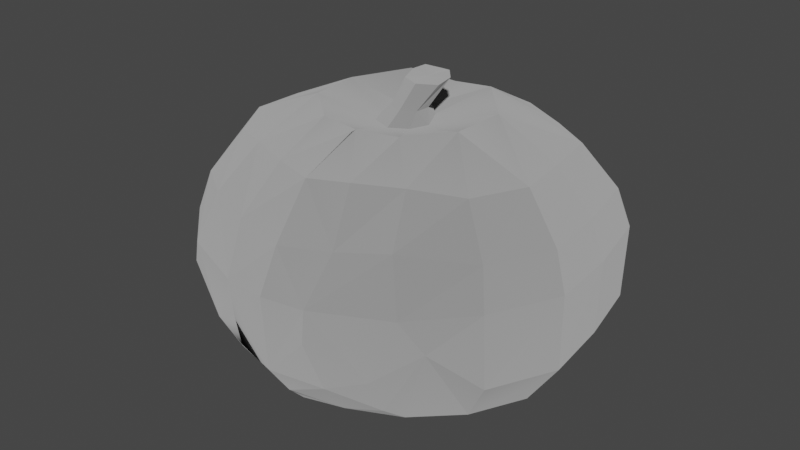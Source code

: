 # Source: InvertedPumpkin.blend  (saved by Blender 3.2.14; exported with 4.5.12 LTS)
import bpy
from mathutils import Matrix  # noqa: F401  (used for matrix-valued properties, if any)

bpy.ops.wm.read_factory_settings(use_empty=True)
scene = bpy.context.scene
scene.name = 'Scene'

# ---- collections
col_collection = bpy.data.collections.new('Collection'); scene.collection.children.link(col_collection)

# ---- materials (node trees are filled in below, after node groups)
mat_material_0 = bpy.data.materials.new('Material_0')
mat_material_0.use_transparent_shadow = False

# ---- material node trees
mat_material_0.use_nodes = True; mat_material_0.node_tree.nodes.clear()
_N = mat_material_0.node_tree.nodes; _L = mat_material_0.node_tree.links
n0 = _N.new('ShaderNodeBsdfAnisotropic'); n0.name = 'Glossy BSDF'; n0.location = (10, 220)
n0.distribution = 'GGX'
n0.inputs[0].default_value = (0.0, 0.0, 0.0, 1.0)
n0.inputs[1].default_value = 1.0
n1 = _N.new('ShaderNodeBsdfDiffuse'); n1.name = 'Diffuse BSDF'; n1.location = (10, 0)
n1.inputs[0].default_value = (0.3112, 0.3112, 0.3112, 1.0)
n1.inputs[1].default_value = 1.0
n2 = _N.new('ShaderNodeAddShader'); n2.name = 'Add Shader'; n2.location = (230, 100)
n3 = _N.new('ShaderNodeOutputMaterial'); n3.name = 'Material Output'; n3.location = (440, 260)
_L.new(n0.outputs[0], n2.inputs[0])
_L.new(n1.outputs[0], n2.inputs[1])
_L.new(n2.outputs[0], n3.inputs[0])
n3.is_active_output = True

# ---- world
world_world = bpy.data.worlds.new('World'); scene.world = world_world
world_world.use_nodes = True; world_world.node_tree.nodes.clear()
_N = world_world.node_tree.nodes; _L = world_world.node_tree.links
n0 = _N.new('ShaderNodeOutputWorld'); n0.name = 'World Output'; n0.location = (300, 300)
n1 = _N.new('ShaderNodeBackground'); n1.name = 'Background'; n1.location = (10, 300)
n1.inputs[0].default_value = (0.05088, 0.05088, 0.05088, 1.0)
_L.new(n1.outputs[0], n0.inputs[0])
n0.is_active_output = True
world_world.color = (0.05088, 0.05088, 0.05088)
world_world.use_sun_shadow = False
world_world.sun_shadow_jitter_overblur = 0.0

# ---- meshes
me_mesh_0 = bpy.data.meshes.new('Mesh_0')
me_mesh_0.from_pydata([(-12.22, -21.31, -1.303), (-10.15, -21.12, -11.11), (-4.132, -22.71, -1.297), (-6.703, -21.13, -14.15), (-1.52, -22.63, -9.283), (0.6755, -21.11, -1.297), (2.65, -22.63, -9.395), (6.033, -22.54, -1.297), (-12.22, -21.31, -1.303), (-21.54, -16.7, -7.915), (-18.17, -16.7, -15.87), (-10.15, -21.12, -11.11), (-12.37, -16.71, -22.38), (-6.703, -21.13, -14.15), (-4.31, -16.69, -26.92), (-2.245, -21.11, -17.97), (4.385, -16.7, -26.39), (2.794, -21.12, -16.65), (13.51, -16.7, -24.31), (8.071, -21.12, -15.82), (18.53, -16.7, -17.52), (10.54, -21.12, -11.53), (24.69, -16.7, -9.333), (14.57, -20.89, -1.284), (-15.54, -8.917, -26.97), (-5.686, -8.898, -32.38), (5.275, -8.912, -31.83), (16.56, -8.904, -29.05), (23.0, -8.912, -20.86), (29.16, -8.905, -10.68), (-16.06, 2.648, -27.16), (-5.793, 2.666, -32.81), (5.345, 2.652, -32.26), (16.79, 2.66, -29.42), (23.35, 2.652, -21.12), (29.58, 2.659, -10.78), (-28.87, 2.66, -8.041), (-24.41, 9.546, -9.385), (-21.55, 10.36, -16.72), (-23.99, 2.66, -19.21), (-14.6, 8.639, -25.61), (-18.34, 16.35, -7.392), (-15.46, 16.35, -14.23), (-11.49, 15.44, -21.11), (-3.931, 15.46, -25.41), (-5.278, 8.657, -30.76), (4.139, 15.44, -24.89), (5.011, 8.643, -30.22), (12.67, 15.45, -23.0), (15.65, 8.651, -27.64), (17.3, 15.44, -16.59), (21.67, 8.643, -19.87), (22.27, 15.45, -9.154), (27.56, 8.65, -10.33), (-8.646, 19.57, -7.886), (-3.405, 20.09, -13.81), (4.827, 20.08, -14.28), (11.69, 20.92, -8.193), (2.952, 24.1, 1.483), (2.952, 24.1, 1.483), (5.089, 24.78, -0.6657), (3.661, 24.33, -1.776), (-8.646, 19.57, -7.886), (-9.796, 19.47, -1.297), (-2.946, 17.54, -1.296), (-1.771, 17.67, -4.369), (-3.405, 20.09, -13.81), (1.086, 17.67, -5.596), (4.827, 20.08, -14.28), (5.152, 17.66, -4.162), (11.69, 20.92, -8.193), (5.95, 18.2, -1.281), (5.152, 17.66, -4.162), (1.086, 17.67, -5.596), (1.683, 20.02, -3.3), (3.759, 20.19, -2.18), (-0.09576, 23.78, 1.483), (1.331, 23.78, -1.416), (-2.245, -21.11, -17.97), (2.794, -21.12, -16.65), (8.071, -21.12, -15.82), (10.54, -21.12, -11.53), (14.57, -20.89, -1.284), (-22.0, -2.158, -22.13), (-21.23, -14.4, -14.63), (-25.41, -14.28, -1.316), (-26.9, -8.884, -8.53), (-28.86, -2.76, -7.443), (-29.07, -8.96, -1.316), (-24.86, -7.718, -15.05), (-26.22, 8.716, -1.316), (-29.7, 2.661, -1.316), (-20.05, 16.0, -1.316), (-9.796, 19.47, -1.297), (-10.62, 19.37, -1.316), (-22.69, -17.08, -1.316), (24.47, -17.62, -1.297), (29.26, -9.942, -1.297), (29.58, 2.66, -1.297), (27.07, 9.077, -1.297), (21.32, 15.78, -1.297), (13.36, 19.8, -1.229), (13.36, 19.8, -1.229), (3.661, 24.33, -1.776), (-0.2828, 19.81, -2.698), (1.331, 23.78, -1.416), (-1.269, 19.76, -0.4349), (-0.09576, 23.78, 1.483), (5.95, 18.2, -1.281), (4.486, 20.22, -0.4209), (-10.15, -21.12, 8.544), (-1.241, -22.62, 5.41), (-6.787, -21.1, 11.61), (2.65, -22.63, 6.8), (-12.22, -21.31, -1.303), (-10.15, -21.12, 8.544), (-18.17, -16.7, 13.27), (-21.54, -16.7, 5.32), (-6.787, -21.1, 11.61), (-12.45, -16.68, 19.81), (-2.286, -21.12, 15.33), (-4.351, -16.7, 24.25), (2.866, -21.1, 13.78), (4.457, -16.69, 23.49), (8.367, -21.12, 13.71), (13.81, -16.7, 22.17), (10.78, -21.11, 9.358), (18.76, -16.69, 15.32), (14.57, -20.89, -1.284), (24.6, -16.7, 6.839), (-5.727, -8.909, 29.71), (-15.62, -8.892, 24.4), (5.348, -8.893, 28.93), (16.85, -8.909, 26.91), (23.23, -8.899, 18.67), (29.08, -8.905, 8.189), (-5.825, 2.658, 29.88), (-16.14, 2.675, 24.34), (5.417, 2.671, 29.36), (17.09, 2.656, 27.28), (23.58, 2.665, 18.93), (29.5, 2.66, 8.282), (-28.87, 2.66, 5.446), (-21.55, 10.36, 14.12), (-24.41, 9.546, 6.79), (-23.99, 2.66, 16.62), (-14.68, 8.663, 23.04), (-15.46, 16.35, 11.64), (-18.34, 16.35, 4.797), (-11.58, 15.46, 18.54), (-5.319, 8.646, 28.09), (-3.972, 15.45, 22.74), (5.084, 8.662, 27.32), (4.211, 15.46, 21.99), (15.95, 8.647, 25.51), (12.97, 15.45, 20.86), (21.91, 8.656, 17.67), (17.53, 15.46, 14.4), (27.47, 8.65, 7.833), (22.18, 15.45, 6.66), (-8.646, 19.57, 5.292), (-3.53, 20.1, 11.17), (5.195, 20.1, 11.84), (11.84, 20.93, 6.098), (3.661, 24.33, 4.742), (5.089, 24.78, 3.546), (-8.646, 19.57, 5.292), (-1.771, 17.67, 1.739), (-3.53, 20.1, 11.17), (1.086, 17.67, 2.966), (5.195, 20.1, 11.84), (5.138, 17.65, 1.122), (11.84, 20.93, 6.098), (5.138, 17.65, 1.122), (3.759, 20.19, 1.263), (1.683, 20.02, 2.416), (1.086, 17.67, 2.966), (1.331, 23.78, 4.383), (-2.286, -21.12, 15.33), (2.866, -21.1, 13.78), (8.367, -21.12, 13.71), (10.78, -21.11, 9.358), (-22.0, -2.158, 19.54), (-21.23, -14.4, 12.03), (-25.41, -14.28, -1.316), (-27.32, -9.543, 6.978), (-29.07, -8.96, -1.316), (-28.86, -2.76, 4.848), (-24.86, -7.718, 12.46), (-26.22, 8.716, -1.316), (-29.7, 2.661, -1.316), (-20.05, 16.0, -1.316), (-9.796, 19.47, -1.297), (-10.62, 19.37, -1.316), (-20.05, 16.0, -1.316), (-9.796, 19.47, -1.297), (-22.69, -17.08, -1.316), (24.47, -17.62, -1.297), (29.26, -9.942, -1.297), (29.58, 2.66, -1.297), (27.07, 9.077, -1.297), (21.32, 15.78, -1.297), (13.36, 19.8, -1.229), (3.661, 24.33, 4.742), (1.331, 23.78, 4.383), (-0.2828, 19.81, 1.814), (6.192, 24.33, 1.505), (5.089, 24.78, -0.6657), (-1.771, 17.67, -4.369), (-2.946, 17.54, -1.296), (6.192, 24.33, 1.505), (5.089, 24.78, 3.546), (-1.771, 17.67, 1.739)], [], [(0, 2, 1), (1, 4, 3), (4, 1, 2), (5, 7, 6), (8, 10, 9), (10, 8, 11), (11, 12, 10), (12, 11, 13), (13, 14, 12), (14, 13, 15), (15, 16, 14), (16, 15, 17), (17, 18, 16), (18, 17, 19), (19, 20, 18), (20, 19, 21), (21, 22, 20), (22, 21, 23), (12, 25, 24), (25, 12, 14), (14, 26, 25), (26, 14, 16), (16, 27, 26), (27, 16, 18), (18, 28, 27), (28, 18, 20), (20, 29, 28), (29, 20, 22), (24, 31, 30), (31, 24, 25), (25, 32, 31), (32, 25, 26), (26, 33, 32), (33, 26, 27), (27, 34, 33), (34, 27, 28), (28, 35, 34), (35, 28, 29), (36, 38, 37), (39, 40, 38), (40, 39, 30), (37, 42, 41), (42, 37, 38), (38, 43, 42), (43, 38, 40), (40, 44, 43), (44, 40, 45), (45, 46, 44), (46, 45, 47), (47, 48, 46), (48, 47, 49), (49, 50, 48), (50, 49, 51), (51, 52, 50), (52, 51, 53), (41, 42, 54), (42, 55, 54), (55, 42, 43), (43, 44, 55), (44, 56, 55), (56, 44, 46), (46, 48, 56), (48, 57, 56), (57, 48, 50), (50, 52, 57), (58, 60, 59), (60, 58, 61), (62, 64, 63), (65, 64, 62), (65, 62, 66), (67, 65, 66), (67, 66, 68), (69, 67, 68), (69, 68, 70), (71, 69, 70), (72, 73, 74), (74, 75, 72), (76, 77, 58), (4, 78, 3), (4, 79, 78), (79, 4, 6), (6, 80, 79), (6, 81, 80), (81, 6, 7), (7, 82, 81), (30, 83, 24), (83, 30, 39), (83, 12, 24), (12, 83, 10), (84, 9, 10), (85, 9, 86), (84, 86, 9), (36, 88, 87), (89, 36, 87), (89, 39, 36), (84, 10, 83), (90, 36, 37), (36, 90, 91), (92, 37, 41), (37, 92, 90), (93, 41, 54), (41, 93, 92), (93, 94, 92), (91, 88, 36), (85, 95, 9), (95, 8, 9), (2, 5, 4), (4, 5, 6), (23, 96, 22), (22, 97, 29), (97, 22, 96), (97, 35, 29), (35, 97, 98), (99, 52, 53), (52, 99, 100), (100, 57, 52), (57, 100, 101), (102, 71, 70), (77, 61, 58), (103, 74, 104), (104, 105, 103), (105, 104, 106), (106, 107, 105), (108, 72, 75), (75, 109, 108), (30, 45, 40), (45, 30, 31), (31, 47, 45), (47, 31, 32), (32, 49, 47), (49, 32, 33), (33, 51, 49), (51, 33, 34), (34, 53, 51), (53, 34, 35), (39, 89, 83), (35, 99, 53), (99, 35, 98), (0, 110, 2), (110, 111, 2), (111, 110, 112), (5, 113, 7), (114, 116, 115), (116, 114, 117), (115, 119, 118), (119, 115, 116), (118, 121, 120), (121, 118, 119), (120, 123, 122), (123, 120, 121), (122, 125, 124), (125, 122, 123), (124, 127, 126), (127, 124, 125), (126, 129, 128), (129, 126, 127), (119, 130, 121), (130, 119, 131), (121, 132, 123), (132, 121, 130), (123, 133, 125), (133, 123, 132), (125, 134, 127), (134, 125, 133), (127, 135, 129), (135, 127, 134), (131, 136, 130), (136, 131, 137), (130, 138, 132), (138, 130, 136), (132, 139, 133), (139, 132, 138), (133, 140, 134), (140, 133, 139), (134, 141, 135), (141, 134, 140), (142, 144, 143), (145, 146, 137), (146, 145, 143), (144, 147, 143), (147, 144, 148), (143, 149, 146), (149, 143, 147), (146, 151, 150), (151, 146, 149), (150, 153, 152), (153, 150, 151), (152, 155, 154), (155, 152, 153), (154, 157, 156), (157, 154, 155), (156, 159, 158), (159, 156, 157), (148, 160, 147), (147, 161, 149), (161, 147, 160), (149, 161, 151), (151, 162, 153), (162, 151, 161), (153, 162, 155), (155, 163, 157), (163, 155, 162), (157, 163, 159), (58, 165, 164), (165, 58, 59), (64, 166, 63), (167, 166, 64), (167, 168, 166), (169, 168, 167), (169, 170, 168), (171, 170, 169), (171, 172, 170), (71, 172, 171), (173, 174, 175), (175, 176, 173), (76, 58, 177), (111, 112, 178), (111, 179, 113), (179, 111, 178), (113, 179, 180), (113, 181, 7), (181, 113, 180), (7, 181, 82), (137, 131, 182), (182, 145, 137), (182, 119, 116), (119, 182, 131), (183, 116, 117), (184, 185, 117), (183, 117, 185), (142, 187, 186), (188, 187, 142), (188, 142, 145), (183, 182, 116), (189, 142, 190), (142, 189, 144), (191, 144, 189), (144, 191, 148), (192, 194, 193), (191, 195, 148), (195, 160, 148), (190, 142, 186), (184, 117, 196), (196, 117, 114), (2, 111, 5), (111, 113, 5), (128, 129, 197), (129, 198, 197), (198, 129, 135), (198, 141, 199), (141, 198, 135), (200, 159, 201), (159, 200, 158), (201, 163, 202), (163, 201, 159), (102, 172, 71), (177, 58, 164), (203, 204, 205), (205, 175, 203), (204, 107, 106), (106, 205, 204), (86, 87, 186), (86, 84, 89), (87, 86, 89), (108, 109, 174), (174, 173, 108), (137, 150, 136), (150, 137, 146), (136, 152, 138), (152, 136, 150), (138, 154, 139), (154, 138, 152), (139, 156, 140), (156, 139, 154), (140, 158, 141), (158, 140, 156), (145, 182, 188), (141, 200, 199), (200, 141, 158), (84, 83, 89), (38, 36, 39), (143, 145, 142), (165, 59, 206), (59, 60, 206), (74, 103, 207), (207, 75, 74), (74, 73, 208), (208, 104, 74), (104, 208, 209), (209, 106, 104), (75, 207, 210), (210, 109, 75), (174, 211, 203), (203, 175, 174), (205, 212, 176), (176, 175, 205), (106, 209, 212), (212, 205, 106), (109, 210, 211), (211, 174, 109), (185, 184, 186), (186, 187, 185), (188, 185, 187), (185, 188, 183), (188, 182, 183), (186, 184, 86)])
_uv = me_mesh_0.uv_layers.new(name='UVMap')
_uv.uv.foreach_set('vector', [0.8196, 0.7965, 0.8218, 0.7433, 0.7506, 0.7827, 0.7506, 0.7827, 0.7634, 0.7247, 0.7207, 0.7595, 0.7634, 0.7247, 0.7506, 0.7827, 0.8218, 0.7433, 0.8233, 0.7086, 0.8248, 0.6706, 0.7643, 0.6943, 0.5365, 0.4849, 0.4643, 0.5977, 0.5329, 0.5836, 0.4643, 0.5977, 0.5365, 0.4849, 0.4573, 0.5124, 0.4573, 0.5124, 0.3974, 0.6023, 0.4643, 0.5977, 0.3974, 0.6023, 0.4573, 0.5124, 0.4025, 0.5156, 0.4025, 0.5156, 0.3328, 0.596, 0.3974, 0.6023, 0.3328, 0.596, 0.4025, 0.5156, 0.3364, 0.5076, 0.3364, 0.5076, 0.2694, 0.5957, 0.3328, 0.596, 0.2694, 0.5957, 0.3364, 0.5076, 0.2823, 0.5039, 0.2823, 0.5039, 0.2064, 0.5963, 0.2694, 0.5957, 0.2064, 0.5963, 0.2823, 0.5039, 0.2264, 0.5043, 0.2264, 0.5043, 0.1659, 0.5932, 0.2064, 0.5963, 0.1659, 0.5932, 0.2264, 0.5043, 0.1853, 0.5047, 0.1853, 0.5047, 0.1149, 0.5878, 0.1659, 0.5932, 0.1149, 0.5878, 0.1853, 0.5047, 0.1193, 0.4877, 0.3974, 0.6023, 0.3332, 0.673, 0.4083, 0.6786, 0.3332, 0.673, 0.3974, 0.6023, 0.3328, 0.596, 0.3328, 0.596, 0.2624, 0.6721, 0.3332, 0.673, 0.2624, 0.6721, 0.3328, 0.596, 0.2694, 0.5957, 0.2694, 0.5957, 0.1939, 0.6746, 0.2624, 0.6721, 0.1939, 0.6746, 0.2694, 0.5957, 0.2064, 0.5963, 0.2064, 0.5963, 0.1398, 0.6723, 0.1939, 0.6746, 0.1398, 0.6723, 0.2064, 0.5963, 0.1659, 0.5932, 0.1659, 0.5932, 0.08126, 0.6629, 0.1398, 0.6723, 0.08126, 0.6629, 0.1659, 0.5932, 0.1149, 0.5878, 0.4083, 0.6786, 0.3331, 0.7612, 0.4138, 0.7612, 0.3331, 0.7612, 0.4083, 0.6786, 0.3332, 0.673, 0.3332, 0.673, 0.2586, 0.7597, 0.3331, 0.7612, 0.2586, 0.7597, 0.3332, 0.673, 0.2624, 0.6721, 0.2624, 0.6721, 0.1855, 0.7608, 0.2586, 0.7597, 0.1855, 0.7608, 0.2624, 0.6721, 0.1939, 0.6746, 0.1939, 0.6746, 0.1285, 0.7642, 0.1855, 0.7608, 0.1285, 0.7642, 0.1939, 0.6746, 0.1398, 0.6723, 0.1398, 0.6723, 0.06533, 0.7667, 0.1285, 0.7642, 0.06533, 0.7667, 0.1398, 0.6723, 0.08126, 0.6629, 0.5876, 0.7791, 0.4964, 0.8254, 0.55, 0.8356, 0.4983, 0.7662, 0.4071, 0.8116, 0.4964, 0.8254, 0.4071, 0.8116, 0.4983, 0.7662, 0.4138, 0.7612, 0.55, 0.8356, 0.4517, 0.8976, 0.5011, 0.9057, 0.4517, 0.8976, 0.55, 0.8356, 0.4964, 0.8254, 0.4964, 0.8254, 0.3995, 0.8794, 0.4517, 0.8976, 0.3995, 0.8794, 0.4964, 0.8254, 0.4071, 0.8116, 0.4071, 0.8116, 0.3368, 0.8775, 0.3995, 0.8794, 0.3368, 0.8775, 0.4071, 0.8116, 0.3346, 0.8098, 0.3346, 0.8098, 0.2714, 0.8651, 0.3368, 0.8775, 0.2714, 0.8651, 0.3346, 0.8098, 0.2638, 0.8046, 0.2638, 0.8046, 0.2151, 0.8627, 0.2714, 0.8651, 0.2151, 0.8627, 0.2638, 0.8046, 0.1929, 0.8044, 0.1929, 0.8044, 0.1665, 0.8658, 0.2151, 0.8627, 0.1665, 0.8658, 0.1929, 0.8044, 0.1375, 0.8106, 0.1375, 0.8106, 0.1247, 0.8952, 0.1665, 0.8658, 0.1247, 0.8952, 0.1375, 0.8106, 0.08093, 0.8305, 0.5011, 0.9057, 0.4517, 0.8976, 0.4357, 0.9747, 0.4517, 0.8976, 0.3383, 0.9606, 0.4357, 0.9747, 0.3383, 0.9606, 0.4517, 0.8976, 0.3995, 0.8794, 0.3995, 0.8794, 0.3368, 0.8775, 0.3383, 0.9606, 0.3368, 0.8775, 0.2491, 0.9454, 0.3383, 0.9606, 0.2491, 0.9454, 0.3368, 0.8775, 0.2714, 0.8651, 0.2714, 0.8651, 0.2151, 0.8627, 0.2491, 0.9454, 0.2151, 0.8627, 0.1961, 0.9486, 0.2491, 0.9454, 0.1961, 0.9486, 0.2151, 0.8627, 0.1665, 0.8658, 0.1665, 0.8658, 0.1247, 0.8952, 0.1961, 0.9486, 0.8253, 0.8946, 0.8341, 0.8834, 0.8253, 0.8946, 0.8341, 0.8834, 0.8253, 0.8946, 0.8409, 0.8912, 0.877, 0.9745, 0.824, 0.9289, 0.8243, 0.9825, 0.8521, 0.9226, 0.824, 0.9289, 0.877, 0.9745, 0.8521, 0.9226, 0.877, 0.9745, 0.9311, 0.9333, 0.8628, 0.8952, 0.8521, 0.9226, 0.9311, 0.9333, 0.8628, 0.8952, 0.9311, 0.9333, 0.9347, 0.8653, 0.8489, 0.8649, 0.8628, 0.8952, 0.9347, 0.8653, 0.8489, 0.8649, 0.9347, 0.8653, 0.8881, 0.8132, 0.8275, 0.861, 0.8489, 0.8649, 0.8881, 0.8132, 0.8489, 0.8649, 0.8628, 0.8952, 0.8518, 0.8932, 0.8518, 0.8932, 0.8415, 0.8741, 0.8489, 0.8649, 0.8255, 0.9103, 0.8387, 0.908, 0.8253, 0.8946, 0.7634, 0.7247, 0.7087, 0.728, 0.7207, 0.7595, 0.7634, 0.7247, 0.7089, 0.6888, 0.7087, 0.728, 0.7089, 0.6888, 0.7634, 0.7247, 0.7643, 0.6943, 0.7643, 0.6943, 0.7215, 0.6547, 0.7089, 0.6888, 0.7643, 0.6943, 0.7478, 0.6285, 0.7215, 0.6547, 0.7478, 0.6285, 0.7643, 0.6943, 0.8248, 0.6706, 0.8248, 0.6706, 0.8248, 0.6119, 0.7478, 0.6285, 0.4138, 0.7612, 0.4799, 0.7202, 0.4083, 0.6786, 0.4799, 0.7202, 0.4138, 0.7612, 0.4983, 0.7662, 0.4799, 0.7202, 0.3974, 0.6023, 0.4083, 0.6786, 0.3974, 0.6023, 0.4799, 0.7202, 0.4643, 0.5977, 0.4951, 0.6219, 0.5329, 0.5836, 0.4643, 0.5977, 0.5976, 0.5943, 0.5329, 0.5836, 0.5579, 0.6285, 0.4951, 0.6219, 0.5579, 0.6285, 0.5329, 0.5836, 0.5876, 0.7791, 0.6688, 0.7026, 0.6044, 0.7313, 0.5268, 0.7251, 0.5876, 0.7791, 0.6044, 0.7313, 0.5268, 0.7251, 0.4983, 0.7662, 0.5876, 0.7791, 0.4951, 0.6219, 0.4643, 0.5977, 0.4799, 0.7202, 0.6079, 0.853, 0.5876, 0.7791, 0.55, 0.8356, 0.5876, 0.7791, 0.6079, 0.853, 0.6436, 0.7986, 0.548, 0.9187, 0.55, 0.8356, 0.5011, 0.9057, 0.55, 0.8356, 0.548, 0.9187, 0.6079, 0.853, 0.4837, 0.9776, 0.5011, 0.9057, 0.4357, 0.9747, 0.5011, 0.9057, 0.4837, 0.9776, 0.548, 0.9187, 0.4837, 0.9776, 0.4839, 0.9769, 0.548, 0.9187, 0.6436, 0.7986, 0.6688, 0.7026, 0.5876, 0.7791, 0.5976, 0.5943, 0.5857, 0.5626, 0.5329, 0.5836, 0.5857, 0.5626, 0.5365, 0.4849, 0.5329, 0.5836, 0.8218, 0.7433, 0.8233, 0.7086, 0.7634, 0.7247, 0.7634, 0.7247, 0.8233, 0.7086, 0.7643, 0.6943, 0.1193, 0.4877, 0.07796, 0.5634, 0.1149, 0.5878, 0.1149, 0.5878, 0.03678, 0.6385, 0.08126, 0.6629, 0.03678, 0.6385, 0.1149, 0.5878, 0.07796, 0.5634, 0.03678, 0.6385, 0.06533, 0.7667, 0.08126, 0.6629, 0.06533, 0.7667, 0.03678, 0.6385, 0.01564, 0.7618, 0.03703, 0.8465, 0.1247, 0.8952, 0.08093, 0.8305, 0.1247, 0.8952, 0.03703, 0.8465, 0.09203, 0.9259, 0.09203, 0.9259, 0.1961, 0.9486, 0.1247, 0.8952, 0.1961, 0.9486, 0.09203, 0.9259, 0.1712, 0.9917, 0.8277, 0.8106, 0.8275, 0.861, 0.8881, 0.8132, 0.8387, 0.908, 0.8409, 0.8912, 0.8253, 0.8946, 0.8409, 0.8912, 0.8518, 0.8932, 0.8454, 0.9153, 0.8454, 0.9153, 0.8387, 0.908, 0.8409, 0.8912, 0.8387, 0.908, 0.8454, 0.9153, 0.8247, 0.9196, 0.8247, 0.9196, 0.8255, 0.9103, 0.8387, 0.908, 0.8275, 0.861, 0.8489, 0.8649, 0.8415, 0.8741, 0.8415, 0.8741, 0.8272, 0.8723, 0.8275, 0.861, 0.4138, 0.7612, 0.3346, 0.8098, 0.4071, 0.8116, 0.3346, 0.8098, 0.4138, 0.7612, 0.3331, 0.7612, 0.3331, 0.7612, 0.2638, 0.8046, 0.3346, 0.8098, 0.2638, 0.8046, 0.3331, 0.7612, 0.2586, 0.7597, 0.2586, 0.7597, 0.1929, 0.8044, 0.2638, 0.8046, 0.1929, 0.8044, 0.2586, 0.7597, 0.1855, 0.7608, 0.1855, 0.7608, 0.1375, 0.8106, 0.1929, 0.8044, 0.1375, 0.8106, 0.1855, 0.7608, 0.1285, 0.7642, 0.1285, 0.7642, 0.08093, 0.8305, 0.1375, 0.8106, 0.08093, 0.8305, 0.1285, 0.7642, 0.06533, 0.7667, 0.4983, 0.7662, 0.5268, 0.7251, 0.4799, 0.7202, 0.06533, 0.7667, 0.03703, 0.8465, 0.08093, 0.8305, 0.03703, 0.8465, 0.06533, 0.7667, 0.01564, 0.7618, 0.8196, 0.7965, 0.8894, 0.7886, 0.8218, 0.7433, 0.8894, 0.7886, 0.8788, 0.7274, 0.8218, 0.7433, 0.8788, 0.7274, 0.8894, 0.7886, 0.9177, 0.7689, 0.8233, 0.7086, 0.8799, 0.6991, 0.8248, 0.6706, 0.5365, 0.4849, 0.4643, 0.5977, 0.4573, 0.5124, 0.4643, 0.5977, 0.5365, 0.4849, 0.5329, 0.5836, 0.4573, 0.5124, 0.3974, 0.6023, 0.4025, 0.5156, 0.3974, 0.6023, 0.4573, 0.5124, 0.4643, 0.5977, 0.4025, 0.5156, 0.3328, 0.596, 0.3364, 0.5076, 0.3328, 0.596, 0.4025, 0.5156, 0.3974, 0.6023, 0.3364, 0.5076, 0.2694, 0.5957, 0.2823, 0.5039, 0.2694, 0.5957, 0.3364, 0.5076, 0.3328, 0.596, 0.2823, 0.5039, 0.2064, 0.5963, 0.2264, 0.5043, 0.2064, 0.5963, 0.2823, 0.5039, 0.2694, 0.5957, 0.2264, 0.5043, 0.1659, 0.5932, 0.1853, 0.5047, 0.1659, 0.5932, 0.2264, 0.5043, 0.2064, 0.5963, 0.1853, 0.5047, 0.1149, 0.5878, 0.1193, 0.4877, 0.1149, 0.5878, 0.1853, 0.5047, 0.1659, 0.5932, 0.3974, 0.6023, 0.3332, 0.673, 0.3328, 0.596, 0.3332, 0.673, 0.3974, 0.6023, 0.4083, 0.6786, 0.3328, 0.596, 0.2624, 0.6721, 0.2694, 0.5957, 0.2624, 0.6721, 0.3328, 0.596, 0.3332, 0.673, 0.2694, 0.5957, 0.1939, 0.6746, 0.2064, 0.5963, 0.1939, 0.6746, 0.2694, 0.5957, 0.2624, 0.6721, 0.2064, 0.5963, 0.1398, 0.6723, 0.1659, 0.5932, 0.1398, 0.6723, 0.2064, 0.5963, 0.1939, 0.6746, 0.1659, 0.5932, 0.08126, 0.6629, 0.1149, 0.5878, 0.08126, 0.6629, 0.1659, 0.5932, 0.1398, 0.6723, 0.4083, 0.6786, 0.3331, 0.7612, 0.3332, 0.673, 0.3331, 0.7612, 0.4083, 0.6786, 0.4138, 0.7612, 0.3332, 0.673, 0.2586, 0.7597, 0.2624, 0.6721, 0.2586, 0.7597, 0.3332, 0.673, 0.3331, 0.7612, 0.2624, 0.6721, 0.1855, 0.7608, 0.1939, 0.6746, 0.1855, 0.7608, 0.2624, 0.6721, 0.2586, 0.7597, 0.1939, 0.6746, 0.1285, 0.7642, 0.1398, 0.6723, 0.1285, 0.7642, 0.1939, 0.6746, 0.1855, 0.7608, 0.1398, 0.6723, 0.06533, 0.7667, 0.08126, 0.6629, 0.06533, 0.7667, 0.1398, 0.6723, 0.1285, 0.7642, 0.5876, 0.7791, 0.55, 0.8356, 0.4964, 0.8254, 0.4983, 0.7662, 0.4071, 0.8116, 0.4138, 0.7612, 0.4071, 0.8116, 0.4983, 0.7662, 0.4964, 0.8254, 0.55, 0.8356, 0.4517, 0.8976, 0.4964, 0.8254, 0.4517, 0.8976, 0.55, 0.8356, 0.5011, 0.9057, 0.4964, 0.8254, 0.3995, 0.8794, 0.4071, 0.8116, 0.3995, 0.8794, 0.4964, 0.8254, 0.4517, 0.8976, 0.4071, 0.8116, 0.3368, 0.8775, 0.3346, 0.8098, 0.3368, 0.8775, 0.4071, 0.8116, 0.3995, 0.8794, 0.3346, 0.8098, 0.2714, 0.8651, 0.2638, 0.8046, 0.2714, 0.8651, 0.3346, 0.8098, 0.3368, 0.8775, 0.2638, 0.8046, 0.2151, 0.8627, 0.1929, 0.8044, 0.2151, 0.8627, 0.2638, 0.8046, 0.2714, 0.8651, 0.1929, 0.8044, 0.1665, 0.8658, 0.1375, 0.8106, 0.1665, 0.8658, 0.1929, 0.8044, 0.2151, 0.8627, 0.1375, 0.8106, 0.1247, 0.8952, 0.08093, 0.8305, 0.1247, 0.8952, 0.1375, 0.8106, 0.1665, 0.8658, 0.5011, 0.9057, 0.4357, 0.9747, 0.4517, 0.8976, 0.4517, 0.8976, 0.3383, 0.9606, 0.3995, 0.8794, 0.3383, 0.9606, 0.4517, 0.8976, 0.4357, 0.9747, 0.3995, 0.8794, 0.3383, 0.9606, 0.3368, 0.8775, 0.3368, 0.8775, 0.2491, 0.9454, 0.2714, 0.8651, 0.2491, 0.9454, 0.3368, 0.8775, 0.3383, 0.9606, 0.2714, 0.8651, 0.2491, 0.9454, 0.2151, 0.8627, 0.2151, 0.8627, 0.1961, 0.9486, 0.1665, 0.8658, 0.1961, 0.9486, 0.2151, 0.8627, 0.2491, 0.9454, 0.1665, 0.8658, 0.1961, 0.9486, 0.1247, 0.8952, 0.8253, 0.8946, 0.8202, 0.8838, 0.8121, 0.891, 0.8202, 0.8838, 0.8253, 0.8946, 0.8253, 0.8946, 0.824, 0.9289, 0.7717, 0.9713, 0.8243, 0.9825, 0.7997, 0.9191, 0.7717, 0.9713, 0.824, 0.9289, 0.7997, 0.9191, 0.7188, 0.9279, 0.7717, 0.9713, 0.7903, 0.8918, 0.7188, 0.9279, 0.7997, 0.9191, 0.7903, 0.8918, 0.7183, 0.861, 0.7188, 0.9279, 0.8015, 0.8654, 0.7183, 0.861, 0.7903, 0.8918, 0.8015, 0.8654, 0.7685, 0.811, 0.7183, 0.861, 0.8275, 0.861, 0.7685, 0.811, 0.8015, 0.8654, 0.8015, 0.8654, 0.8108, 0.8746, 0.8012, 0.8914, 0.8012, 0.8914, 0.7903, 0.8918, 0.8015, 0.8654, 0.8255, 0.9103, 0.8253, 0.8946, 0.8114, 0.9044, 0.8788, 0.7274, 0.9177, 0.7689, 0.9361, 0.7345, 0.8788, 0.7274, 0.9363, 0.7014, 0.8799, 0.6991, 0.9363, 0.7014, 0.8788, 0.7274, 0.9361, 0.7345, 0.8799, 0.6991, 0.9363, 0.7014, 0.9252, 0.6642, 0.8799, 0.6991, 0.902, 0.638, 0.8248, 0.6706, 0.902, 0.638, 0.8799, 0.6991, 0.9252, 0.6642, 0.8248, 0.6706, 0.902, 0.638, 0.8248, 0.6119, 0.4138, 0.7612, 0.4083, 0.6786, 0.4799, 0.7202, 0.4799, 0.7202, 0.4983, 0.7662, 0.4138, 0.7612, 0.4799, 0.7202, 0.3974, 0.6023, 0.4643, 0.5977, 0.3974, 0.6023, 0.4799, 0.7202, 0.4083, 0.6786, 0.4951, 0.6219, 0.4643, 0.5977, 0.5329, 0.5836, 0.5976, 0.5943, 0.5579, 0.6285, 0.5329, 0.5836, 0.4951, 0.6219, 0.5329, 0.5836, 0.5579, 0.6285, 0.5876, 0.7791, 0.6044, 0.7313, 0.6688, 0.7026, 0.5268, 0.7251, 0.6044, 0.7313, 0.5876, 0.7791, 0.5268, 0.7251, 0.5876, 0.7791, 0.4983, 0.7662, 0.4951, 0.6219, 0.4799, 0.7202, 0.4643, 0.5977, 0.6079, 0.853, 0.5876, 0.7791, 0.6436, 0.7986, 0.5876, 0.7791, 0.6079, 0.853, 0.55, 0.8356, 0.548, 0.9187, 0.55, 0.8356, 0.6079, 0.853, 0.55, 0.8356, 0.548, 0.9187, 0.5011, 0.9057, 0.4837, 0.9776, 0.548, 0.9187, 0.4875, 0.9736, 0.548, 0.9187, 0.4837, 0.9776, 0.5011, 0.9057, 0.4837, 0.9776, 0.4357, 0.9747, 0.5011, 0.9057, 0.6436, 0.7986, 0.5876, 0.7791, 0.6688, 0.7026, 0.5976, 0.5943, 0.5329, 0.5836, 0.5857, 0.5626, 0.5857, 0.5626, 0.5329, 0.5836, 0.5365, 0.4849, 0.8218, 0.7433, 0.8788, 0.7274, 0.8233, 0.7086, 0.8788, 0.7274, 0.8799, 0.6991, 0.8233, 0.7086, 0.1193, 0.4877, 0.1149, 0.5878, 0.07796, 0.5634, 0.1149, 0.5878, 0.03678, 0.6385, 0.07796, 0.5634, 0.03678, 0.6385, 0.1149, 0.5878, 0.08126, 0.6629, 0.03678, 0.6385, 0.06533, 0.7667, 0.01564, 0.7618, 0.06533, 0.7667, 0.03678, 0.6385, 0.08126, 0.6629, 0.03703, 0.8465, 0.1247, 0.8952, 0.09203, 0.9259, 0.1247, 0.8952, 0.03703, 0.8465, 0.08093, 0.8305, 0.09203, 0.9259, 0.1961, 0.9486, 0.1712, 0.9917, 0.1961, 0.9486, 0.09203, 0.9259, 0.1247, 0.8952, 0.8277, 0.8106, 0.7685, 0.811, 0.8275, 0.861, 0.8114, 0.9044, 0.8253, 0.8946, 0.8121, 0.891, 0.8121, 0.891, 0.8114, 0.9044, 0.8055, 0.9118, 0.8055, 0.9118, 0.8012, 0.8914, 0.8121, 0.891, 0.8114, 0.9044, 0.8255, 0.9103, 0.8247, 0.9196, 0.8247, 0.9196, 0.8055, 0.9118, 0.8114, 0.9044, 0.0, 0.0, 0.0, 0.0, 0.0, 0.0, 0.0, 0.0, 0.4951, 0.6219, 0.0, 0.0, 0.0, 0.0, 0.0, 0.0, 0.0, 0.0, 0.8275, 0.861, 0.8272, 0.8723, 0.8108, 0.8746, 0.8108, 0.8746, 0.8015, 0.8654, 0.8275, 0.861, 0.4138, 0.7612, 0.3346, 0.8098, 0.3331, 0.7612, 0.3346, 0.8098, 0.4138, 0.7612, 0.4071, 0.8116, 0.3331, 0.7612, 0.2638, 0.8046, 0.2586, 0.7597, 0.2638, 0.8046, 0.3331, 0.7612, 0.3346, 0.8098, 0.2586, 0.7597, 0.1929, 0.8044, 0.1855, 0.7608, 0.1929, 0.8044, 0.2586, 0.7597, 0.2638, 0.8046, 0.1855, 0.7608, 0.1375, 0.8106, 0.1285, 0.7642, 0.1375, 0.8106, 0.1855, 0.7608, 0.1929, 0.8044, 0.1285, 0.7642, 0.08093, 0.8305, 0.06533, 0.7667, 0.08093, 0.8305, 0.1285, 0.7642, 0.1375, 0.8106, 0.4983, 0.7662, 0.4799, 0.7202, 0.5268, 0.7251, 0.06533, 0.7667, 0.03703, 0.8465, 0.01564, 0.7618, 0.03703, 0.8465, 0.06533, 0.7667, 0.08093, 0.8305, 0.4951, 0.6219, 0.4799, 0.7202, 0.5268, 0.7251, 0.4964, 0.8254, 0.5876, 0.7791, 0.4983, 0.7662, 0.4964, 0.8254, 0.4983, 0.7662, 0.5876, 0.7791, 0.8202, 0.8838, 0.8253, 0.8946, 0.8269, 0.8836, 0.8253, 0.8946, 0.8341, 0.8834, 0.8269, 0.8836, 0.8518, 0.8932, 0.8409, 0.8912, 0.8341, 0.8834, 0.8341, 0.8834, 0.8415, 0.8741, 0.8518, 0.8932, 0.8518, 0.8932, 0.8628, 0.8952, 0.8521, 0.9226, 0.8521, 0.9226, 0.8454, 0.9153, 0.8518, 0.8932, 0.8454, 0.9153, 0.8521, 0.9226, 0.824, 0.9289, 0.824, 0.9289, 0.8247, 0.9196, 0.8454, 0.9153, 0.8415, 0.8741, 0.8341, 0.8834, 0.8269, 0.8836, 0.8269, 0.8836, 0.8272, 0.8723, 0.8415, 0.8741, 0.8108, 0.8746, 0.8202, 0.8838, 0.8121, 0.891, 0.8121, 0.891, 0.8012, 0.8914, 0.8108, 0.8746, 0.8055, 0.9118, 0.7997, 0.9191, 0.7903, 0.8918, 0.7903, 0.8918, 0.8012, 0.8914, 0.8055, 0.9118, 0.8247, 0.9196, 0.824, 0.9289, 0.7997, 0.9191, 0.7997, 0.9191, 0.8055, 0.9118, 0.8247, 0.9196, 0.8272, 0.8723, 0.8269, 0.8836, 0.8202, 0.8838, 0.8202, 0.8838, 0.8108, 0.8746, 0.8272, 0.8723, 0.5579, 0.6285, 0.0, 0.0, 0.0, 0.0, 0.0, 0.0, 0.6044, 0.7313, 0.5579, 0.6285, 0.5268, 0.7251, 0.5579, 0.6285, 0.6044, 0.7313, 0.5579, 0.6285, 0.5268, 0.7251, 0.4951, 0.6219, 0.5268, 0.7251, 0.4799, 0.7202, 0.4951, 0.6219, 0.0, 0.0, 0.0, 0.0, 0.0, 0.0])
_uv.active_render = True
_uv = me_mesh_0.uv_layers.new(name='UVMap.001')
_uv.uv.foreach_set('vector', [0.8196, 0.7965, 0.8218, 0.7433, 0.7506, 0.7827, 0.7506, 0.7827, 0.7634, 0.7247, 0.7207, 0.7595, 0.7634, 0.7247, 0.7506, 0.7827, 0.8218, 0.7433, 0.8233, 0.7086, 0.8248, 0.6706, 0.7643, 0.6943, 0.5365, 0.4849, 0.4643, 0.5977, 0.5329, 0.5836, 0.4643, 0.5977, 0.5365, 0.4849, 0.4573, 0.5124, 0.4573, 0.5124, 0.3974, 0.6023, 0.4643, 0.5977, 0.3974, 0.6023, 0.4573, 0.5124, 0.4025, 0.5156, 0.4025, 0.5156, 0.3328, 0.596, 0.3974, 0.6023, 0.3328, 0.596, 0.4025, 0.5156, 0.3364, 0.5076, 0.3364, 0.5076, 0.2694, 0.5957, 0.3328, 0.596, 0.2694, 0.5957, 0.3364, 0.5076, 0.2823, 0.5039, 0.2823, 0.5039, 0.2064, 0.5963, 0.2694, 0.5957, 0.2064, 0.5963, 0.2823, 0.5039, 0.2264, 0.5043, 0.2264, 0.5043, 0.1659, 0.5932, 0.2064, 0.5963, 0.1659, 0.5932, 0.2264, 0.5043, 0.1853, 0.5047, 0.1853, 0.5047, 0.1149, 0.5878, 0.1659, 0.5932, 0.1149, 0.5878, 0.1853, 0.5047, 0.1193, 0.4877, 0.3974, 0.6023, 0.3332, 0.673, 0.4083, 0.6786, 0.3332, 0.673, 0.3974, 0.6023, 0.3328, 0.596, 0.3328, 0.596, 0.2624, 0.6721, 0.3332, 0.673, 0.2624, 0.6721, 0.3328, 0.596, 0.2694, 0.5957, 0.2694, 0.5957, 0.1939, 0.6746, 0.2624, 0.6721, 0.1939, 0.6746, 0.2694, 0.5957, 0.2064, 0.5963, 0.2064, 0.5963, 0.1398, 0.6723, 0.1939, 0.6746, 0.1398, 0.6723, 0.2064, 0.5963, 0.1659, 0.5932, 0.1659, 0.5932, 0.08126, 0.6629, 0.1398, 0.6723, 0.08126, 0.6629, 0.1659, 0.5932, 0.1149, 0.5878, 0.4083, 0.6786, 0.3331, 0.7612, 0.4138, 0.7612, 0.3331, 0.7612, 0.4083, 0.6786, 0.3332, 0.673, 0.3332, 0.673, 0.2586, 0.7597, 0.3331, 0.7612, 0.2586, 0.7597, 0.3332, 0.673, 0.2624, 0.6721, 0.2624, 0.6721, 0.1855, 0.7608, 0.2586, 0.7597, 0.1855, 0.7608, 0.2624, 0.6721, 0.1939, 0.6746, 0.1939, 0.6746, 0.1285, 0.7642, 0.1855, 0.7608, 0.1285, 0.7642, 0.1939, 0.6746, 0.1398, 0.6723, 0.1398, 0.6723, 0.06533, 0.7667, 0.1285, 0.7642, 0.06533, 0.7667, 0.1398, 0.6723, 0.08126, 0.6629, 0.5876, 0.7791, 0.4964, 0.8254, 0.55, 0.8356, 0.4983, 0.7662, 0.4071, 0.8116, 0.4964, 0.8254, 0.4071, 0.8116, 0.4983, 0.7662, 0.4138, 0.7612, 0.55, 0.8356, 0.4517, 0.8976, 0.5011, 0.9057, 0.4517, 0.8976, 0.55, 0.8356, 0.4964, 0.8254, 0.4964, 0.8254, 0.3995, 0.8794, 0.4517, 0.8976, 0.3995, 0.8794, 0.4964, 0.8254, 0.4071, 0.8116, 0.4071, 0.8116, 0.3368, 0.8775, 0.3995, 0.8794, 0.3368, 0.8775, 0.4071, 0.8116, 0.3346, 0.8098, 0.3346, 0.8098, 0.2714, 0.8651, 0.3368, 0.8775, 0.2714, 0.8651, 0.3346, 0.8098, 0.2638, 0.8046, 0.2638, 0.8046, 0.2151, 0.8627, 0.2714, 0.8651, 0.2151, 0.8627, 0.2638, 0.8046, 0.1929, 0.8044, 0.1929, 0.8044, 0.1665, 0.8658, 0.2151, 0.8627, 0.1665, 0.8658, 0.1929, 0.8044, 0.1375, 0.8106, 0.1375, 0.8106, 0.1247, 0.8952, 0.1665, 0.8658, 0.1247, 0.8952, 0.1375, 0.8106, 0.08093, 0.8305, 0.5011, 0.9057, 0.4517, 0.8976, 0.4357, 0.9747, 0.4517, 0.8976, 0.3383, 0.9606, 0.4357, 0.9747, 0.3383, 0.9606, 0.4517, 0.8976, 0.3995, 0.8794, 0.3995, 0.8794, 0.3368, 0.8775, 0.3383, 0.9606, 0.3368, 0.8775, 0.2491, 0.9454, 0.3383, 0.9606, 0.2491, 0.9454, 0.3368, 0.8775, 0.2714, 0.8651, 0.2714, 0.8651, 0.2151, 0.8627, 0.2491, 0.9454, 0.2151, 0.8627, 0.1961, 0.9486, 0.2491, 0.9454, 0.1961, 0.9486, 0.2151, 0.8627, 0.1665, 0.8658, 0.1665, 0.8658, 0.1247, 0.8952, 0.1961, 0.9486, 0.8253, 0.8946, 0.8341, 0.8834, 0.8253, 0.8946, 0.8341, 0.8834, 0.8253, 0.8946, 0.8409, 0.8912, 0.877, 0.9745, 0.824, 0.9289, 0.8243, 0.9825, 0.8521, 0.9226, 0.824, 0.9289, 0.877, 0.9745, 0.8521, 0.9226, 0.877, 0.9745, 0.9311, 0.9333, 0.8628, 0.8952, 0.8521, 0.9226, 0.9311, 0.9333, 0.8628, 0.8952, 0.9311, 0.9333, 0.9347, 0.8653, 0.8489, 0.8649, 0.8628, 0.8952, 0.9347, 0.8653, 0.8489, 0.8649, 0.9347, 0.8653, 0.8881, 0.8132, 0.8275, 0.861, 0.8489, 0.8649, 0.8881, 0.8132, 0.8489, 0.8649, 0.8628, 0.8952, 0.8518, 0.8932, 0.8518, 0.8932, 0.8415, 0.8741, 0.8489, 0.8649, 0.8255, 0.9103, 0.8387, 0.908, 0.8253, 0.8946, 0.7634, 0.7247, 0.7087, 0.728, 0.7207, 0.7595, 0.7634, 0.7247, 0.7089, 0.6888, 0.7087, 0.728, 0.7089, 0.6888, 0.7634, 0.7247, 0.7643, 0.6943, 0.7643, 0.6943, 0.7215, 0.6547, 0.7089, 0.6888, 0.7643, 0.6943, 0.7478, 0.6285, 0.7215, 0.6547, 0.7478, 0.6285, 0.7643, 0.6943, 0.8248, 0.6706, 0.8248, 0.6706, 0.8248, 0.6119, 0.7478, 0.6285, 0.4138, 0.7612, 0.4799, 0.7202, 0.4083, 0.6786, 0.4799, 0.7202, 0.4138, 0.7612, 0.4983, 0.7662, 0.4799, 0.7202, 0.3974, 0.6023, 0.4083, 0.6786, 0.3974, 0.6023, 0.4799, 0.7202, 0.4643, 0.5977, 0.4951, 0.6219, 0.5329, 0.5836, 0.4643, 0.5977, 0.5976, 0.5943, 0.5329, 0.5836, 0.5579, 0.6285, 0.4951, 0.6219, 0.5579, 0.6285, 0.5329, 0.5836, 0.5876, 0.7791, 0.6688, 0.7026, 0.6044, 0.7313, 0.5268, 0.7251, 0.5876, 0.7791, 0.6044, 0.7313, 0.5268, 0.7251, 0.4983, 0.7662, 0.5876, 0.7791, 0.4951, 0.6219, 0.4643, 0.5977, 0.4799, 0.7202, 0.6079, 0.853, 0.5876, 0.7791, 0.55, 0.8356, 0.5876, 0.7791, 0.6079, 0.853, 0.6436, 0.7986, 0.548, 0.9187, 0.55, 0.8356, 0.5011, 0.9057, 0.55, 0.8356, 0.548, 0.9187, 0.6079, 0.853, 0.4837, 0.9776, 0.5011, 0.9057, 0.4357, 0.9747, 0.5011, 0.9057, 0.4837, 0.9776, 0.548, 0.9187, 0.4837, 0.9776, 0.4839, 0.9769, 0.548, 0.9187, 0.6436, 0.7986, 0.6688, 0.7026, 0.5876, 0.7791, 0.5976, 0.5943, 0.5857, 0.5626, 0.5329, 0.5836, 0.5857, 0.5626, 0.5365, 0.4849, 0.5329, 0.5836, 0.8218, 0.7433, 0.8233, 0.7086, 0.7634, 0.7247, 0.7634, 0.7247, 0.8233, 0.7086, 0.7643, 0.6943, 0.1193, 0.4877, 0.07796, 0.5634, 0.1149, 0.5878, 0.1149, 0.5878, 0.03678, 0.6385, 0.08126, 0.6629, 0.03678, 0.6385, 0.1149, 0.5878, 0.07796, 0.5634, 0.03678, 0.6385, 0.06533, 0.7667, 0.08126, 0.6629, 0.06533, 0.7667, 0.03678, 0.6385, 0.01564, 0.7618, 0.03703, 0.8465, 0.1247, 0.8952, 0.08093, 0.8305, 0.1247, 0.8952, 0.03703, 0.8465, 0.09203, 0.9259, 0.09203, 0.9259, 0.1961, 0.9486, 0.1247, 0.8952, 0.1961, 0.9486, 0.09203, 0.9259, 0.1712, 0.9917, 0.8277, 0.8106, 0.8275, 0.861, 0.8881, 0.8132, 0.8387, 0.908, 0.8409, 0.8912, 0.8253, 0.8946, 0.8409, 0.8912, 0.8518, 0.8932, 0.8454, 0.9153, 0.8454, 0.9153, 0.8387, 0.908, 0.8409, 0.8912, 0.8387, 0.908, 0.8454, 0.9153, 0.8247, 0.9196, 0.8247, 0.9196, 0.8255, 0.9103, 0.8387, 0.908, 0.8275, 0.861, 0.8489, 0.8649, 0.8415, 0.8741, 0.8415, 0.8741, 0.8272, 0.8723, 0.8275, 0.861, 0.4138, 0.7612, 0.3346, 0.8098, 0.4071, 0.8116, 0.3346, 0.8098, 0.4138, 0.7612, 0.3331, 0.7612, 0.3331, 0.7612, 0.2638, 0.8046, 0.3346, 0.8098, 0.2638, 0.8046, 0.3331, 0.7612, 0.2586, 0.7597, 0.2586, 0.7597, 0.1929, 0.8044, 0.2638, 0.8046, 0.1929, 0.8044, 0.2586, 0.7597, 0.1855, 0.7608, 0.1855, 0.7608, 0.1375, 0.8106, 0.1929, 0.8044, 0.1375, 0.8106, 0.1855, 0.7608, 0.1285, 0.7642, 0.1285, 0.7642, 0.08093, 0.8305, 0.1375, 0.8106, 0.08093, 0.8305, 0.1285, 0.7642, 0.06533, 0.7667, 0.4983, 0.7662, 0.5268, 0.7251, 0.4799, 0.7202, 0.06533, 0.7667, 0.03703, 0.8465, 0.08093, 0.8305, 0.03703, 0.8465, 0.06533, 0.7667, 0.01564, 0.7618, 0.8196, 0.7965, 0.8894, 0.7886, 0.8218, 0.7433, 0.8894, 0.7886, 0.8788, 0.7274, 0.8218, 0.7433, 0.8788, 0.7274, 0.8894, 0.7886, 0.9177, 0.7689, 0.8233, 0.7086, 0.8799, 0.6991, 0.8248, 0.6706, 0.5365, 0.4849, 0.4643, 0.5977, 0.4573, 0.5124, 0.4643, 0.5977, 0.5365, 0.4849, 0.5329, 0.5836, 0.4573, 0.5124, 0.3974, 0.6023, 0.4025, 0.5156, 0.3974, 0.6023, 0.4573, 0.5124, 0.4643, 0.5977, 0.4025, 0.5156, 0.3328, 0.596, 0.3364, 0.5076, 0.3328, 0.596, 0.4025, 0.5156, 0.3974, 0.6023, 0.3364, 0.5076, 0.2694, 0.5957, 0.2823, 0.5039, 0.2694, 0.5957, 0.3364, 0.5076, 0.3328, 0.596, 0.2823, 0.5039, 0.2064, 0.5963, 0.2264, 0.5043, 0.2064, 0.5963, 0.2823, 0.5039, 0.2694, 0.5957, 0.2264, 0.5043, 0.1659, 0.5932, 0.1853, 0.5047, 0.1659, 0.5932, 0.2264, 0.5043, 0.2064, 0.5963, 0.1853, 0.5047, 0.1149, 0.5878, 0.1193, 0.4877, 0.1149, 0.5878, 0.1853, 0.5047, 0.1659, 0.5932, 0.3974, 0.6023, 0.3332, 0.673, 0.3328, 0.596, 0.3332, 0.673, 0.3974, 0.6023, 0.4083, 0.6786, 0.3328, 0.596, 0.2624, 0.6721, 0.2694, 0.5957, 0.2624, 0.6721, 0.3328, 0.596, 0.3332, 0.673, 0.2694, 0.5957, 0.1939, 0.6746, 0.2064, 0.5963, 0.1939, 0.6746, 0.2694, 0.5957, 0.2624, 0.6721, 0.2064, 0.5963, 0.1398, 0.6723, 0.1659, 0.5932, 0.1398, 0.6723, 0.2064, 0.5963, 0.1939, 0.6746, 0.1659, 0.5932, 0.08126, 0.6629, 0.1149, 0.5878, 0.08126, 0.6629, 0.1659, 0.5932, 0.1398, 0.6723, 0.4083, 0.6786, 0.3331, 0.7612, 0.3332, 0.673, 0.3331, 0.7612, 0.4083, 0.6786, 0.4138, 0.7612, 0.3332, 0.673, 0.2586, 0.7597, 0.2624, 0.6721, 0.2586, 0.7597, 0.3332, 0.673, 0.3331, 0.7612, 0.2624, 0.6721, 0.1855, 0.7608, 0.1939, 0.6746, 0.1855, 0.7608, 0.2624, 0.6721, 0.2586, 0.7597, 0.1939, 0.6746, 0.1285, 0.7642, 0.1398, 0.6723, 0.1285, 0.7642, 0.1939, 0.6746, 0.1855, 0.7608, 0.1398, 0.6723, 0.06533, 0.7667, 0.08126, 0.6629, 0.06533, 0.7667, 0.1398, 0.6723, 0.1285, 0.7642, 0.5876, 0.7791, 0.55, 0.8356, 0.4964, 0.8254, 0.4983, 0.7662, 0.4071, 0.8116, 0.4138, 0.7612, 0.4071, 0.8116, 0.4983, 0.7662, 0.4964, 0.8254, 0.55, 0.8356, 0.4517, 0.8976, 0.4964, 0.8254, 0.4517, 0.8976, 0.55, 0.8356, 0.5011, 0.9057, 0.4964, 0.8254, 0.3995, 0.8794, 0.4071, 0.8116, 0.3995, 0.8794, 0.4964, 0.8254, 0.4517, 0.8976, 0.4071, 0.8116, 0.3368, 0.8775, 0.3346, 0.8098, 0.3368, 0.8775, 0.4071, 0.8116, 0.3995, 0.8794, 0.3346, 0.8098, 0.2714, 0.8651, 0.2638, 0.8046, 0.2714, 0.8651, 0.3346, 0.8098, 0.3368, 0.8775, 0.2638, 0.8046, 0.2151, 0.8627, 0.1929, 0.8044, 0.2151, 0.8627, 0.2638, 0.8046, 0.2714, 0.8651, 0.1929, 0.8044, 0.1665, 0.8658, 0.1375, 0.8106, 0.1665, 0.8658, 0.1929, 0.8044, 0.2151, 0.8627, 0.1375, 0.8106, 0.1247, 0.8952, 0.08093, 0.8305, 0.1247, 0.8952, 0.1375, 0.8106, 0.1665, 0.8658, 0.5011, 0.9057, 0.4357, 0.9747, 0.4517, 0.8976, 0.4517, 0.8976, 0.3383, 0.9606, 0.3995, 0.8794, 0.3383, 0.9606, 0.4517, 0.8976, 0.4357, 0.9747, 0.3995, 0.8794, 0.3383, 0.9606, 0.3368, 0.8775, 0.3368, 0.8775, 0.2491, 0.9454, 0.2714, 0.8651, 0.2491, 0.9454, 0.3368, 0.8775, 0.3383, 0.9606, 0.2714, 0.8651, 0.2491, 0.9454, 0.2151, 0.8627, 0.2151, 0.8627, 0.1961, 0.9486, 0.1665, 0.8658, 0.1961, 0.9486, 0.2151, 0.8627, 0.2491, 0.9454, 0.1665, 0.8658, 0.1961, 0.9486, 0.1247, 0.8952, 0.8253, 0.8946, 0.8202, 0.8838, 0.8121, 0.891, 0.8202, 0.8838, 0.8253, 0.8946, 0.8253, 0.8946, 0.824, 0.9289, 0.7717, 0.9713, 0.8243, 0.9825, 0.7997, 0.9191, 0.7717, 0.9713, 0.824, 0.9289, 0.7997, 0.9191, 0.7188, 0.9279, 0.7717, 0.9713, 0.7903, 0.8918, 0.7188, 0.9279, 0.7997, 0.9191, 0.7903, 0.8918, 0.7183, 0.861, 0.7188, 0.9279, 0.8015, 0.8654, 0.7183, 0.861, 0.7903, 0.8918, 0.8015, 0.8654, 0.7685, 0.811, 0.7183, 0.861, 0.8275, 0.861, 0.7685, 0.811, 0.8015, 0.8654, 0.8015, 0.8654, 0.8108, 0.8746, 0.8012, 0.8914, 0.8012, 0.8914, 0.7903, 0.8918, 0.8015, 0.8654, 0.8255, 0.9103, 0.8253, 0.8946, 0.8114, 0.9044, 0.8788, 0.7274, 0.9177, 0.7689, 0.9361, 0.7345, 0.8788, 0.7274, 0.9363, 0.7014, 0.8799, 0.6991, 0.9363, 0.7014, 0.8788, 0.7274, 0.9361, 0.7345, 0.8799, 0.6991, 0.9363, 0.7014, 0.9252, 0.6642, 0.8799, 0.6991, 0.902, 0.638, 0.8248, 0.6706, 0.902, 0.638, 0.8799, 0.6991, 0.9252, 0.6642, 0.8248, 0.6706, 0.902, 0.638, 0.8248, 0.6119, 0.4138, 0.7612, 0.4083, 0.6786, 0.4799, 0.7202, 0.4799, 0.7202, 0.4983, 0.7662, 0.4138, 0.7612, 0.4799, 0.7202, 0.3974, 0.6023, 0.4643, 0.5977, 0.3974, 0.6023, 0.4799, 0.7202, 0.4083, 0.6786, 0.4951, 0.6219, 0.4643, 0.5977, 0.5329, 0.5836, 0.5976, 0.5943, 0.5579, 0.6285, 0.5329, 0.5836, 0.4951, 0.6219, 0.5329, 0.5836, 0.5579, 0.6285, 0.5876, 0.7791, 0.6044, 0.7313, 0.6688, 0.7026, 0.5268, 0.7251, 0.6044, 0.7313, 0.5876, 0.7791, 0.5268, 0.7251, 0.5876, 0.7791, 0.4983, 0.7662, 0.4951, 0.6219, 0.4799, 0.7202, 0.4643, 0.5977, 0.6079, 0.853, 0.5876, 0.7791, 0.6436, 0.7986, 0.5876, 0.7791, 0.6079, 0.853, 0.55, 0.8356, 0.548, 0.9187, 0.55, 0.8356, 0.6079, 0.853, 0.55, 0.8356, 0.548, 0.9187, 0.5011, 0.9057, 0.4837, 0.9776, 0.548, 0.9187, 0.4875, 0.9736, 0.548, 0.9187, 0.4837, 0.9776, 0.5011, 0.9057, 0.4837, 0.9776, 0.4357, 0.9747, 0.5011, 0.9057, 0.6436, 0.7986, 0.5876, 0.7791, 0.6688, 0.7026, 0.5976, 0.5943, 0.5329, 0.5836, 0.5857, 0.5626, 0.5857, 0.5626, 0.5329, 0.5836, 0.5365, 0.4849, 0.8218, 0.7433, 0.8788, 0.7274, 0.8233, 0.7086, 0.8788, 0.7274, 0.8799, 0.6991, 0.8233, 0.7086, 0.1193, 0.4877, 0.1149, 0.5878, 0.07796, 0.5634, 0.1149, 0.5878, 0.03678, 0.6385, 0.07796, 0.5634, 0.03678, 0.6385, 0.1149, 0.5878, 0.08126, 0.6629, 0.03678, 0.6385, 0.06533, 0.7667, 0.01564, 0.7618, 0.06533, 0.7667, 0.03678, 0.6385, 0.08126, 0.6629, 0.03703, 0.8465, 0.1247, 0.8952, 0.09203, 0.9259, 0.1247, 0.8952, 0.03703, 0.8465, 0.08093, 0.8305, 0.09203, 0.9259, 0.1961, 0.9486, 0.1712, 0.9917, 0.1961, 0.9486, 0.09203, 0.9259, 0.1247, 0.8952, 0.8277, 0.8106, 0.7685, 0.811, 0.8275, 0.861, 0.8114, 0.9044, 0.8253, 0.8946, 0.8121, 0.891, 0.8121, 0.891, 0.8114, 0.9044, 0.8055, 0.9118, 0.8055, 0.9118, 0.8012, 0.8914, 0.8121, 0.891, 0.8114, 0.9044, 0.8255, 0.9103, 0.8247, 0.9196, 0.8247, 0.9196, 0.8055, 0.9118, 0.8114, 0.9044, 0.0, 0.0, 0.0, 0.0, 0.0, 0.0, 0.0, 0.0, 0.4951, 0.6219, 0.0, 0.0, 0.0, 0.0, 0.0, 0.0, 0.0, 0.0, 0.8275, 0.861, 0.8272, 0.8723, 0.8108, 0.8746, 0.8108, 0.8746, 0.8015, 0.8654, 0.8275, 0.861, 0.4138, 0.7612, 0.3346, 0.8098, 0.3331, 0.7612, 0.3346, 0.8098, 0.4138, 0.7612, 0.4071, 0.8116, 0.3331, 0.7612, 0.2638, 0.8046, 0.2586, 0.7597, 0.2638, 0.8046, 0.3331, 0.7612, 0.3346, 0.8098, 0.2586, 0.7597, 0.1929, 0.8044, 0.1855, 0.7608, 0.1929, 0.8044, 0.2586, 0.7597, 0.2638, 0.8046, 0.1855, 0.7608, 0.1375, 0.8106, 0.1285, 0.7642, 0.1375, 0.8106, 0.1855, 0.7608, 0.1929, 0.8044, 0.1285, 0.7642, 0.08093, 0.8305, 0.06533, 0.7667, 0.08093, 0.8305, 0.1285, 0.7642, 0.1375, 0.8106, 0.4983, 0.7662, 0.4799, 0.7202, 0.5268, 0.7251, 0.06533, 0.7667, 0.03703, 0.8465, 0.01564, 0.7618, 0.03703, 0.8465, 0.06533, 0.7667, 0.08093, 0.8305, 0.4951, 0.6219, 0.4799, 0.7202, 0.5268, 0.7251, 0.4964, 0.8254, 0.5876, 0.7791, 0.4983, 0.7662, 0.4964, 0.8254, 0.4983, 0.7662, 0.5876, 0.7791, 0.8202, 0.8838, 0.8253, 0.8946, 0.8269, 0.8836, 0.8253, 0.8946, 0.8341, 0.8834, 0.8269, 0.8836, 0.8518, 0.8932, 0.8409, 0.8912, 0.8341, 0.8834, 0.8341, 0.8834, 0.8415, 0.8741, 0.8518, 0.8932, 0.8518, 0.8932, 0.8628, 0.8952, 0.8521, 0.9226, 0.8521, 0.9226, 0.8454, 0.9153, 0.8518, 0.8932, 0.8454, 0.9153, 0.8521, 0.9226, 0.824, 0.9289, 0.824, 0.9289, 0.8247, 0.9196, 0.8454, 0.9153, 0.8415, 0.8741, 0.8341, 0.8834, 0.8269, 0.8836, 0.8269, 0.8836, 0.8272, 0.8723, 0.8415, 0.8741, 0.8108, 0.8746, 0.8202, 0.8838, 0.8121, 0.891, 0.8121, 0.891, 0.8012, 0.8914, 0.8108, 0.8746, 0.8055, 0.9118, 0.7997, 0.9191, 0.7903, 0.8918, 0.7903, 0.8918, 0.8012, 0.8914, 0.8055, 0.9118, 0.8247, 0.9196, 0.824, 0.9289, 0.7997, 0.9191, 0.7997, 0.9191, 0.8055, 0.9118, 0.8247, 0.9196, 0.8272, 0.8723, 0.8269, 0.8836, 0.8202, 0.8838, 0.8202, 0.8838, 0.8108, 0.8746, 0.8272, 0.8723, 0.5579, 0.6285, 0.0, 0.0, 0.0, 0.0, 0.0, 0.0, 0.6044, 0.7313, 0.5579, 0.6285, 0.5268, 0.7251, 0.5579, 0.6285, 0.6044, 0.7313, 0.5579, 0.6285, 0.5268, 0.7251, 0.4951, 0.6219, 0.5268, 0.7251, 0.4799, 0.7202, 0.4951, 0.6219, 0.0, 0.0, 0.0, 0.0, 0.0, 0.0])
me_mesh_0.materials.append(mat_material_0)
me_mesh_0.update()
me_mesh_0.normals_split_custom_set([tuple(v) for v in zip(*[iter([0.06844, 0.9882, 0.1368, 0.172, 0.9835, 0.05582, 0.1451, 0.9857, -0.08605, -0.0005176, 0.9823, 0.1874, 0.1421, 0.9778, 0.1543, 0.1468, 0.988, 0.04853, 0.161, 0.9852, 0.05889, 0.04328, 0.9988, -0.02125, 0.1603, 0.985, 0.06394, 0.2549, 0.9598, -0.1174, 0.2557, 0.9597, -0.1166, 0.2553, 0.9586, -0.126, 0.44, 0.8581, 0.2648, 0.3532, 0.928, 0.1183, 0.3433, 0.9255, 0.1598, 0.4114, 0.9074, 0.08597, 0.4373, 0.8598, 0.2638, 0.5224, 0.8505, 0.06153, 0.3807, 0.8467, 0.3717, 0.3282, 0.9036, 0.2754, 0.2959, 0.9094, 0.2923, 0.2662, 0.9185, 0.2925, 0.23, 0.8846, 0.4058, 0.3895, 0.8724, 0.2952, 0.2259, 0.8571, 0.463, 0.2061, 0.9144, 0.3485, 0.1848, 0.917, 0.3536, 0.3086, 0.883, 0.3537, 0.248, 0.8476, 0.4691, 0.3932, 0.8296, 0.3965, -0.05236, 0.8432, 0.535, -0.02278, 0.8949, 0.4457, -0.02991, 0.898, 0.4389, -0.1005, 0.9135, 0.3941, -0.201, 0.8863, 0.4173, -0.02874, 0.8767, 0.4801, -0.1439, 0.8606, 0.4886, -0.08354, 0.9128, 0.3998, -0.09448, 0.9131, 0.3966, -0.06212, 0.9049, 0.4211, -0.1773, 0.8737, 0.4529, -0.03369, 0.864, 0.5024, -0.4106, 0.8627, 0.2953, -0.3283, 0.9062, 0.2664, -0.3381, 0.9085, 0.2457, -0.3355, 0.9204, 0.2009, -0.4286, 0.8893, 0.1594, -0.3684, 0.8821, 0.2935, -0.409, 0.8745, 0.2608, -0.3031, 0.9154, 0.2647, -0.3125, 0.9216, 0.2304, -0.2826, 0.9539, 0.1014, -0.3811, 0.9238, 0.03842, -0.3464, 0.9171, 0.1973, 0.3908, 0.5699, 0.7228, 0.3924, 0.5805, 0.7134, 0.3481, 0.6393, 0.6857, 0.4021, 0.5733, 0.7139, 0.3922, 0.5679, 0.7236, 0.4055, 0.5639, 0.7194, -0.0467, 0.5621, 0.8258, -0.03742, 0.5704, 0.8205, -0.04093, 0.5702, 0.8205, -0.04745, 0.5784, 0.8144, -0.05892, 0.5747, 0.8162, -0.04567, 0.5743, 0.8174, -0.1975, 0.5738, 0.7948, -0.1913, 0.5771, 0.794, -0.1986, 0.578, 0.7915, -0.1806, 0.5655, 0.8047, -0.1877, 0.5613, 0.806, -0.1848, 0.5557, 0.8106, -0.6544, 0.5587, 0.5095, -0.635, 0.5717, 0.5195, -0.6477, 0.5681, 0.5077, -0.6427, 0.5962, 0.4812, -0.6588, 0.5815, 0.4773, -0.6599, 0.5676, 0.4923, -0.7097, 0.5697, 0.4145, -0.6917, 0.581, 0.429, -0.6998, 0.5879, 0.4058, -0.69, 0.496, 0.5272, -0.7078, 0.4897, 0.5091, -0.7065, 0.4645, 0.5339, 0.44, -0.02661, 0.8976, 0.4814, 0.0362, 0.8758, 0.4682, 0.03778, 0.8828, 0.4809, 0.03667, 0.876, 0.4117, 0.02611, 0.911, 0.4813, 0.03522, 0.8759, -0.05017, 0.03506, 0.9981, -0.04852, 0.03636, 0.9982, -0.04928, 0.03625, 0.9981, -0.04941, 0.03756, 0.9981, -0.05139, 0.03668, 0.998, -0.04713, 0.0351, 0.9983, -0.2414, 0.03375, 0.9698, -0.239, 0.03787, 0.9703, -0.2408, 0.03799, 0.9698, -0.239, 0.03753, 0.9703, -0.2423, 0.03428, 0.9696, -0.2384, 0.03107, 0.9707, -0.7861, 0.03185, 0.6173, -0.7825, 0.03622, 0.6216, -0.7851, 0.03662, 0.6183, -0.7843, 0.03976, 0.6191, -0.7883, 0.03689, 0.6142, -0.7763, 0.02815, 0.6298, -0.8588, 0.02047, 0.5119, -0.8534, 0.03973, 0.5197, -0.8561, 0.04003, 0.5152, -0.8539, 0.04012, 0.5188, -0.863, 0.02694, 0.5045, -0.8545, 0.02636, 0.5188, 0.8315, -0.4852, 0.2706, 0.8474, -0.4755, 0.2364, 0.8319, -0.4835, 0.2723, 0.6763, -0.4155, 0.6082, 0.6932, -0.4064, 0.5953, 0.6777, -0.3791, 0.6301, 0.6773, -0.3163, 0.6643, 0.664, -0.3373, 0.6673, 0.6769, -0.337, 0.6544, 0.671, -0.6851, 0.2836, 0.6835, -0.6815, 0.2616, 0.6698, -0.6776, 0.3038, 0.6714, -0.7224, 0.1652, 0.6521, -0.7377, 0.1748, 0.6345, -0.7588, 0.1472, 0.5148, -0.7479, 0.419, 0.5554, -0.7261, 0.4052, 0.5615, -0.7115, 0.4224, 0.5621, -0.6124, 0.5559, 0.527, -0.6202, 0.5811, 0.5614, -0.6305, 0.536, 0.3742, -0.6412, 0.67, 0.3914, -0.6236, 0.6767, 0.3819, -0.6199, 0.6855, 0.3841, -0.6134, 0.69, 0.3615, -0.625, 0.6919, 0.3826, -0.619, 0.6859, -0.05369, -0.6133, 0.788, -0.04678, -0.6093, 0.7916, -0.05573, -0.6085, 0.7916, -0.04063, -0.6153, 0.7872, -0.04506, -0.6205, 0.7829, -0.03835, -0.6203, 0.7835, -0.1686, -0.6245, 0.7626, -0.1548, -0.6162, 0.7723, -0.1739, -0.6187, 0.7661, -0.1843, -0.5957, 0.7818, -0.1888, -0.6104, 0.7693, -0.1811, -0.6123, 0.7696, -0.6468, -0.607, 0.4617, -0.6348, -0.5893, 0.4997, -0.6598, -0.5928, 0.4619, -0.6269, -0.5981, 0.4993, -0.6194, -0.628, 0.471, -0.6103, -0.6277, 0.4833, -0.6439, -0.633, 0.4297, -0.6479, -0.6256, 0.4346, -0.676, -0.609, 0.4149, -0.6802, -0.6007, 0.4201, -0.6806, -0.6058, 0.412, -0.6641, -0.6126, 0.4287, 0.2987, -0.9439, 0.1407, 0.3041, -0.9456, 0.1159, 0.518, -0.8297, 0.208, 0.2634, -0.95, 0.168, 0.4971, -0.8649, 0.06885, 0.2797, -0.8731, 0.3993, 0.4789, -0.8025, 0.3559, 0.2606, -0.9179, 0.2994, 0.2751, -0.9227, 0.2701, 0.1939, -0.9153, 0.353, 0.2065, -0.9134, 0.3507, 0.2925, -0.7848, 0.5464, 0.0195, -0.9307, 0.3653, 0.2468, -0.8507, 0.4641, -0.1446, -0.837, 0.5278, 0.05495, -0.7899, 0.6108, -0.0318, -0.9161, 0.3997, -0.02265, -0.9166, 0.3991, -0.09179, -0.9122, 0.3993, -0.07276, -0.9136, 0.4, -0.168, -0.7759, 0.608, -0.1739, -0.9327, 0.316, -0.03292, -0.7843, 0.6195, -0.4248, -0.8496, 0.3127, -0.4785, -0.6636, 0.5751, -0.4107, -0.8687, 0.2768, -0.3723, -0.8772, 0.3032, -0.4161, -0.8753, 0.2463, -0.4194, -0.8628, 0.2824, -0.6516, -0.6321, 0.4195, 0.0, 0.0, 1.0, 0.0, 0.0, 1.0, 0.0, 0.0, 1.0, 0.3032, -0.9529, -0.001678, 0.3032, -0.9529, -0.001678, 0.3032, -0.9529, -0.001678, -0.3499, -0.8596, -0.3725, -0.2708, -0.9607, -0.06163, -0.4939, -0.857, 0.1472, -0.2065, -0.971, -0.1204, -0.2065, -0.971, -0.1204, -0.4505, -0.8374, -0.3094, -0.1534, -0.9633, -0.2201, -0.4652, -0.8756, -0.1297, -0.04907, -0.8294, -0.5564, -0.09907, -0.968, -0.2307, -0.09907, -0.968, -0.2307, -0.213, -0.8066, -0.5514, -0.01591, -0.9615, -0.2743, -0.3419, -0.8409, -0.4195, 0.298, -0.825, -0.4802, 0.08041, -0.9687, -0.2348, 0.08041, -0.9687, -0.2348, 0.1402, -0.7954, -0.5897, 0.3162, -0.9202, -0.2308, 0.1159, -0.8194, -0.5613, 0.7121, -0.6824, -0.1653, 0.4639, -0.8851, 0.03729, 0.4639, -0.8851, 0.03729, 0.7327, -0.6333, -0.249, 0.2568, 0.6406, -0.7236, 0.2728, 0.6367, -0.7212, 0.2444, 0.6571, -0.7131, 0.2803, 0.689, -0.6683, 0.3001, 0.7034, -0.6443, 0.3023, 0.6853, -0.6626, 0.1048, -0.9932, 0.05011, 0.1048, -0.9932, 0.05011, 0.1048, -0.9932, 0.05011, 0.135, 0.9775, 0.1623, 0.1976, 0.9803, 0.005016, 0.02785, 0.9879, 0.1525, -0.0432, 0.9829, 0.1788, 0.06624, 0.989, 0.1326, -0.1473, 0.9881, 0.0439, 0.03773, 0.9951, 0.09105, 0.003532, 0.9786, 0.2058, 0.009181, 0.9775, 0.2109, -0.03745, 0.977, 0.2098, 0.1007, 0.9833, 0.1513, -0.1065, 0.9881, 0.1106, -0.1694, 0.9806, 0.09855, -0.06439, 0.9875, 0.1436, -0.1478, 0.9879, -0.04772, -0.08559, 0.9963, -0.005693, -0.1774, 0.9826, 0.05426, -0.1712, 0.9833, 0.06154, -0.1907, 0.9803, 0.05221, -0.12, 0.9878, 0.09945, -0.1816, 0.9817, -0.05676, 0.6265, 0.05608, 0.7774, 0.622, 0.04513, 0.7818, 0.6365, -0.03607, 0.7704, 0.6974, -0.1384, 0.7031, 0.7115, -0.1269, 0.6912, 0.699, -0.1343, 0.7024, 0.7854, 0.5224, 0.332, 0.7955, 0.5052, 0.3345, 0.8313, 0.4832, 0.2748, 0.6825, 0.429, 0.5918, 0.6708, 0.4411, 0.5962, 0.6621, 0.4177, 0.6222, 0.6457, 0.713, 0.2733, 0.6442, 0.7092, 0.2866, 0.6659, 0.702, 0.2526, 0.7093, 0.5639, 0.423, 0.7948, 0.5546, 0.2462, -0.5631, -0.7366, 0.3745, 0.794, 0.5632, 0.229, -0.2891, -0.9567, 0.03422, 0.8009, 0.5517, 0.2327, 0.9992, 0.004661, 0.03864, 0.9964, -0.0847, 0.006883, 0.9008, 0.3666, 0.2326, 0.9707, -0.1368, 0.1974, 0.8965, 0.04897, 0.4403, 0.9979, -0.04961, 0.04244, 0.9349, -0.2096, 0.2865, 0.9135, 0.08705, 0.3973, 0.9132, 0.0835, 0.3988, 0.6019, 0.4444, 0.6635, 0.6183, 0.4182, 0.6654, 0.6015, 0.4502, 0.66, 0.8397, -0.4818, 0.2504, 0.8437, -0.5193, 0.1361, 0.8448, -0.5179, 0.1343, 0.8623, -0.495, 0.1069, 0.9059, -0.3939, 0.1555, 0.795, -0.5743, 0.1952, 0.7162, -0.6429, 0.2717, 0.7109, -0.6848, 0.1602, 0.7272, -0.6679, 0.1583, 0.7585, -0.6437, 0.102, 0.8199, -0.553, 0.1484, 0.6849, -0.7076, 0.174, 0.3483, -0.8807, 0.3209, 0.2984, -0.9539, 0.03197, 0.4801, -0.8697, -0.1148, 0.32, -0.9473, 0.01451, 0.5539, -0.8191, 0.1492, 0.2294, -0.9674, 0.1077, 0.243, 0.1682, 0.9553, -0.1345, 0.9698, -0.2034, -0.1453, 0.05823, 0.9877, 0.9646, 0.1454, 0.2202, 0.9985, -0.01045, 0.05307, 0.991, 0.05349, 0.1228, 0.5673, 0.7977, 0.2048, 0.7608, 0.5869, 0.277, 0.7115, 0.6865, 0.1502, 0.2513, 0.9424, 0.2206, 0.5069, 0.8467, 0.1614, 0.363, 0.9254, 0.1088, -0.3143, 0.9449, -0.09125, -0.3131, 0.9451, -0.09314, -0.3138, 0.9446, -0.09633, -0.008237, 0.9826, -0.1853, -0.004948, 0.9827, -0.185, 0.003134, 0.9821, -0.1883, -0.4063, 0.9048, 0.1275, -0.2507, 0.953, 0.17, -0.291, 0.9534, 0.07989, -0.8732, 0.4852, 0.04638, -0.8503, 0.5161, 0.1035, -0.856, 0.5132, 0.06215, -0.8267, 0.5601, 0.05446, -0.8491, 0.5281, 0.008436, -0.8804, 0.4643, 0.09676, -0.9986, 0.01569, 0.05005, -0.9991, 0.04105, 0.01201, -0.9993, 0.03613, 0.005099, -0.9996, 0.02684, -0.005654, -0.9998, -0.01425, 0.01213, -0.9992, 0.04119, 0.001134, -0.7974, -0.6023, -0.03563, -0.7909, -0.6118, -0.01505, -0.7815, -0.6232, -0.03049, -0.7576, -0.6495, -0.06548, -0.7727, -0.6309, -0.06968, -0.7442, -0.6588, -0.1099, -0.4952, -0.8676, -0.04518, -0.7319, -0.6742, -0.09863, -0.4593, -0.8881, -0.01888, -0.607, -0.7318, -0.3098, -0.4917, -0.8706, -0.01887, -0.3391, -0.9131, 0.2263, 0.4757, -0.879, 0.03372, 0.2085, -0.9567, -0.2031, 0.2752, -0.7417, -0.6116, 0.2263, -0.9739, -0.0199, 0.2263, -0.9739, -0.0199, 0.2263, -0.9739, -0.0199, -0.2368, 0.5482, -0.8021, -0.2884, 0.4276, -0.8567, -0.3135, 0.4355, -0.8438, -0.2334, 0.3746, -0.8973, -0.2644, 0.3919, -0.8812, -0.119, 0.4613, -0.8792, -0.8062, 0.4831, -0.3416, -0.8243, 0.4409, -0.355, -0.827, 0.4426, -0.3468, -0.8131, 0.4219, -0.401, -0.8127, 0.4429, -0.3787, -0.7875, 0.4547, -0.4161, 0.7059, 0.6347, -0.3144, 0.7059, 0.6347, -0.3144, 0.6879, 0.653, -0.3169, 0.6929, 0.6434, -0.3255, 0.7063, 0.647, -0.2872, 0.7061, 0.6397, -0.3035, 0.4534, -0.3402, 0.8238, 0.4605, -0.3257, 0.8258, 0.4439, -0.3145, 0.8391, 0.4583, -0.3201, 0.8291, 0.4437, -0.329, 0.8336, 0.4564, -0.3225, 0.8293, -0.05033, -0.319, 0.9464, -0.04699, -0.3174, 0.9471, -0.05203, -0.3166, 0.9471, -0.04689, -0.3205, 0.9461, -0.0471, -0.3241, 0.9448, -0.04689, -0.3248, 0.9446, -0.2228, -0.3257, 0.9188, -0.216, -0.3238, 0.9211, -0.2259, -0.3246, 0.9185, -0.2249, -0.3111, 0.9234, -0.2287, -0.3164, 0.9206, -0.2266, -0.3171, 0.9209, -0.7505, -0.3165, 0.5801, -0.7466, -0.3111, 0.5881, -0.7541, -0.3097, 0.5791, -0.7428, -0.3208, 0.5876, -0.742, -0.33, 0.5836, -0.7399, -0.3319, 0.5851, -0.8044, -0.33, 0.494, -0.7942, -0.3235, 0.5144, -0.8089, -0.3268, 0.4888, -0.813, -0.294, 0.5026, -0.815, -0.3118, 0.4883, -0.8107, -0.314, 0.4941, 0.891, 0.1049, 0.4418, 0.8027, -0.1696, 0.5717, 0.8947, 0.09665, 0.4361, -0.946, -0.3217, -0.03885, -0.9452, -0.3208, -0.06125, -0.9519, -0.302, -0.05097, -0.9238, -0.3827, -0.01546, -0.9305, -0.3662, -0.005417, -0.9304, -0.3662, 0.01519, 0.06861, 0.9882, -0.1367, 0.1442, 0.985, 0.09492, 0.1714, 0.9836, -0.05675, 0.02317, 0.9995, 0.02269, 0.1482, 0.9862, -0.07395, 0.1399, 0.9873, -0.07592, 0.1244, 0.9824, -0.1391, -0.03124, 0.9865, -0.1605, 0.128, 0.9917, -0.007714, 0.2549, 0.9598, 0.1174, 0.2546, 0.9557, 0.1479, 0.2558, 0.9596, 0.1169, 0.4378, 0.8596, -0.2635, 0.409, 0.9082, -0.08915, 0.5282, 0.847, -0.06017, 0.3475, 0.9301, -0.119, 0.4398, 0.8581, -0.2648, 0.3398, 0.9294, -0.1439, 0.2301, 0.8823, -0.4107, 0.2673, 0.9181, -0.2925, 0.3979, 0.8683, -0.2962, 0.3268, 0.9043, -0.2746, 0.3847, 0.8433, -0.3754, 0.2995, 0.9054, -0.3009, 0.239, 0.8467, -0.4755, 0.3049, 0.8837, -0.3551, 0.394, 0.8292, -0.3964, 0.2044, 0.9148, -0.3483, 0.2248, 0.8531, -0.4709, 0.184, 0.915, -0.3589, -0.2232, 0.8826, -0.4138, -0.1197, 0.9145, -0.3865, -0.03929, 0.874, -0.4843, -0.03424, 0.8947, -0.4454, -0.06711, 0.8387, -0.5405, -0.04736, 0.8951, -0.4434, -0.1194, 0.8562, -0.5027, 0.005656, 0.8916, -0.4528, 0.03251, 0.8405, -0.5408, -0.04298, 0.9137, -0.4041, -0.1098, 0.8554, -0.5061, -0.06421, 0.913, -0.403, -0.4376, 0.8876, -0.1435, -0.3437, 0.9194, -0.1916, -0.3751, 0.8808, -0.289, -0.3324, 0.907, -0.2584, -0.4226, 0.858, -0.2921, -0.345, 0.9081, -0.2372, -0.3889, 0.9208, -0.02763, -0.2926, 0.9521, -0.08878, -0.3549, 0.9145, -0.1942, -0.312, 0.9175, -0.2467, -0.4219, 0.872, -0.2481, -0.3286, 0.9196, -0.2153, 0.3866, 0.5674, -0.7271, 0.395, 0.5745, -0.7169, 0.4018, 0.5655, -0.7203, 0.3871, 0.5805, -0.7164, 0.3879, 0.5692, -0.725, 0.3239, 0.6277, -0.7079, -0.08148, 0.5741, -0.8147, -0.06906, 0.5853, -0.8078, -0.06239, 0.5753, -0.8156, -0.0502, 0.5719, -0.8188, -0.06334, 0.5581, -0.8273, -0.05973, 0.5674, -0.8212, -0.1237, 0.545, -0.8292, -0.1121, 0.553, -0.8256, -0.1119, 0.539, -0.8348, -0.1348, 0.5791, -0.804, -0.1424, 0.5706, -0.8088, -0.1506, 0.5795, -0.8009, -0.668, 0.5792, -0.4672, -0.6506, 0.5955, -0.4713, -0.6601, 0.5708, -0.4882, -0.6416, 0.5722, -0.5108, -0.6623, 0.5532, -0.5053, -0.6543, 0.5668, -0.5006, -0.7259, 0.4927, -0.4799, -0.7093, 0.502, -0.4949, -0.7159, 0.4759, -0.5108, -0.7069, 0.5805, -0.4041, -0.7233, 0.567, -0.3942, -0.7183, 0.581, -0.3827, 0.4059, -0.008552, -0.9139, 0.4736, 0.01894, -0.8805, 0.4736, 0.01569, -0.8806, 0.4752, 0.01678, -0.8797, 0.4435, -0.05515, -0.8946, 0.4676, 0.03573, -0.8832, -0.07174, 0.03639, -0.9968, -0.06691, 0.04359, -0.9968, -0.05973, 0.0349, -0.9976, -0.03985, 0.01692, -0.9991, -0.04759, 0.01287, -0.9988, -0.04784, 0.01636, -0.9987, -0.1811, 0.02832, -0.983, -0.1727, 0.03849, -0.9842, -0.1697, 0.03009, -0.985, -0.1724, 0.03947, -0.9842, -0.1761, 0.02655, -0.984, -0.1794, 0.04292, -0.9828, -0.7939, 0.03564, -0.607, -0.7896, 0.04024, -0.6124, -0.7806, 0.03489, -0.6241, -0.7875, 0.03676, -0.6152, -0.7909, 0.03041, -0.6112, -0.7914, 0.03609, -0.6102, -0.8791, 0.02541, -0.476, -0.8724, 0.03976, -0.4872, -0.871, 0.02821, -0.4906, -0.8718, 0.0398, -0.4883, -0.8744, 0.021, -0.4847, -0.8742, 0.0395, -0.484, 0.8315, -0.4852, -0.2706, 0.8311, -0.4846, -0.2729, 0.8489, -0.4745, -0.2331, 0.6638, -0.3092, -0.681, 0.6742, -0.286, -0.6809, 0.6666, -0.328, -0.6694, 0.7002, -0.4013, -0.5905, 0.679, -0.414, -0.6063, 0.6827, -0.3757, -0.6267, 0.6519, -0.738, -0.1743, 0.6721, -0.7209, -0.1692, 0.6326, -0.7609, -0.1446, 0.6865, -0.6776, -0.2636, 0.671, -0.6853, -0.2831, 0.6862, -0.6677, -0.2888, 0.5297, -0.6196, -0.5792, 0.5652, -0.6112, -0.5541, 0.5735, -0.625, -0.5296, 0.5607, -0.7255, -0.399, 0.5161, -0.7511, -0.4117, 0.5595, -0.7138, -0.4213, 0.3508, -0.6305, -0.6924, 0.3742, -0.6131, -0.6958, 0.3788, -0.6226, -0.6847, 0.3823, -0.6215, -0.6838, 0.3661, -0.6434, -0.6723, 0.3677, -0.623, -0.6904, -0.06648, -0.6242, -0.7784, -0.05694, -0.6147, -0.7867, -0.05443, -0.6266, -0.7774, -0.06548, -0.6047, -0.7938, -0.07548, -0.6158, -0.7843, -0.07797, -0.6066, -0.7912, -0.1407, -0.5988, -0.7885, -0.136, -0.5834, -0.8007, -0.1236, -0.6018, -0.789, -0.0876, -0.613, -0.7852, -0.1055, -0.6269, -0.772, -0.1085, -0.6207, -0.7765, -0.6232, -0.63, -0.4634, -0.6374, -0.594, -0.4908, -0.6146, -0.633, -0.4707, -0.6442, -0.5816, -0.4968, -0.6506, -0.6084, -0.4545, -0.665, -0.5969, -0.449, -0.696, -0.607, -0.3837, -0.6925, -0.6042, -0.3941, -0.6794, -0.6124, -0.4041, -0.6678, -0.6244, -0.4052, -0.6689, -0.6296, -0.3952, -0.6942, -0.6175, -0.3699, 0.3094, -0.9384, -0.1536, 0.5186, -0.8294, -0.208, 0.3101, -0.9441, -0.1115, 0.2591, -0.9214, -0.2895, 0.482, -0.8023, -0.3521, 0.2824, -0.9221, -0.2646, 0.501, -0.863, -0.06464, 0.2674, -0.9502, -0.16, 0.2843, -0.873, -0.3962, 0.188, -0.9162, -0.3538, 0.2837, -0.7839, -0.5522, 0.2015, -0.9129, -0.355, -0.04143, -0.9095, -0.4137, 0.05179, -0.7829, -0.62, -0.02914, -0.9083, -0.4173, 0.2536, -0.8512, -0.4595, 0.02772, -0.9304, -0.3656, -0.1372, -0.836, -0.5313, -0.05752, -0.9091, -0.4126, -0.1297, -0.7727, -0.6213, -0.03739, -0.9073, -0.4187, -0.4098, -0.8705, -0.2726, -0.4826, -0.6713, -0.5625, -0.3787, -0.8693, -0.3177, -0.0288, -0.7907, -0.6115, -0.1608, -0.9345, -0.3175, -0.4123, -0.8537, -0.3182, -0.4241, -0.8758, -0.2303, -0.6658, -0.6347, -0.3922, -0.437, -0.8597, -0.2643, 0.3032, -0.9529, 0.001658, 0.3032, -0.9529, 0.001658, 0.3032, -0.9529, 0.001658, 0.0, 0.0, 1.0, 0.0, 0.0, 1.0, 0.0, 0.0, 1.0, -0.2708, -0.9607, 0.06163, -0.3498, -0.8599, 0.3717, -0.4936, -0.8571, -0.1475, -0.2053, -0.9711, 0.1215, -0.4485, -0.8381, 0.3105, -0.2053, -0.9711, 0.1215, -0.1524, -0.9635, 0.22, -0.05288, -0.8282, 0.5579, -0.4633, -0.8767, 0.129, -0.09919, -0.9679, 0.231, -0.218, -0.8059, 0.5505, -0.09919, -0.9679, 0.231, -0.02106, -0.9617, 0.2732, 0.2907, -0.8291, 0.4775, -0.3506, -0.841, 0.412, 0.09715, -0.9705, 0.2208, 0.1668, -0.8028, 0.5724, 0.09715, -0.9705, 0.2208, 0.2984, -0.9309, 0.2107, 0.696, -0.6972, 0.1717, 0.1044, -0.834, 0.5417, 0.4643, -0.8847, -0.04312, 0.7191, -0.6446, 0.2597, 0.4643, -0.8847, -0.04312, 0.463, 0.2026, 0.8629, 0.4887, 0.2293, 0.8418, 0.3998, 0.224, 0.8888, 0.3928, 0.1752, 0.9028, 0.4314, 0.1074, 0.8958, 0.4129, 0.1064, 0.9045, 0.1048, -0.9932, -0.05011, 0.1048, -0.9932, -0.05011, 0.1048, -0.9932, -0.05011, 0.1178, 0.9826, -0.1438, -0.009788, 0.9923, -0.1236, 0.1888, 0.9813, 0.03604, 0.07289, 0.973, -0.2188, 0.1072, 0.989, -0.1022, 0.09976, 0.9662, -0.2375, 0.05796, 0.9925, -0.1076, -0.05204, 0.9855, -0.1614, -0.1632, 0.9866, -0.005664, -0.01279, 0.9705, -0.2407, -0.0803, 0.9884, -0.129, 0.1403, 0.979, -0.1479, -0.1905, 0.9809, -0.04018, -0.07767, 0.9969, 0.01326, -0.1654, 0.9845, -0.0591, -0.05465, 0.9894, -0.1344, -0.1832, 0.978, -0.1, -0.1399, 0.9878, 0.06886, -0.1904, 0.9806, -0.04747, -0.1796, 0.9815, 0.06657, -0.1205, 0.9881, -0.09532, 0.6335, 0.03742, -0.7728, 0.6444, -0.0495, -0.763, 0.6177, 0.02745, -0.7859, 0.6902, -0.145, -0.709, 0.6929, -0.1369, -0.708, 0.7091, -0.1387, -0.6914, 0.6758, 0.4404, -0.5911, 0.6872, 0.4311, -0.5848, 0.6748, 0.4106, -0.6132, 0.7996, 0.5034, -0.3274, 0.7889, 0.5206, -0.3264, 0.8193, 0.5149, -0.252, 0.6457, 0.713, -0.2733, 0.6626, 0.7065, -0.2484, 0.6407, 0.7124, -0.2864, 0.6865, 0.6594, -0.3066, 0.7397, 0.6434, -0.1969, 0.7488, 0.6327, -0.1975, 0.723, 0.6429, -0.2529, 0.7237, 0.637, -0.2657, 0.723, 0.6429, -0.2529, 0.9993, 0.004633, -0.03837, 0.9993, 0.004633, -0.03837, 0.9979, 0.02991, -0.05704, 0.8965, 0.04897, -0.4403, 0.8965, 0.04897, -0.4403, 0.8965, 0.04897, -0.4403, 0.9132, 0.08351, -0.3988, 0.9132, 0.08351, -0.3988, 0.9152, 0.0835, -0.3943, 0.6019, 0.4444, -0.6635, 0.6015, 0.4503, -0.6599, 0.6219, 0.4212, -0.6601, 0.906, -0.3939, -0.1551, 0.8624, -0.495, -0.1063, 0.7951, -0.5744, -0.1947, 0.8437, -0.5194, -0.1354, 0.8398, -0.482, -0.2498, 0.845, -0.5176, -0.1345, 0.8162, -0.5593, -0.1451, 0.759, -0.6431, -0.1014, 0.6849, -0.7076, -0.1736, 0.7114, -0.6845, -0.1589, 0.7166, -0.6458, -0.2635, 0.7188, -0.681, -0.14, 0.382, -0.9241, 0.003738, 0.04465, -0.999, -0.0002433, -0.1345, 0.9698, -0.2034, 0.2359, -0.9663, -0.1031, 0.5229, -0.835, -0.1715, 0.3038, -0.9524, -0.02322, 0.2833, -0.9094, -0.3046, 0.4804, -0.8694, 0.1154, 0.2963, -0.9542, -0.04181, 0.9647, 0.1454, -0.2196, 0.9911, 0.0535, -0.1221, 0.9865, 0.07112, -0.1477, 0.6165, 0.7662, -0.1813, 0.7147, 0.683, -0.1509, 0.761, 0.587, -0.2761, 0.2517, 0.9424, -0.2203, 0.3729, 0.922, -0.1037, 0.5073, 0.8467, -0.1607, -0.3142, 0.9416, 0.1213, -0.31, 0.9419, 0.1295, -0.3121, 0.9422, 0.1219, -0.07282, 0.9759, 0.2057, -0.04505, 0.9746, 0.2195, -0.0683, 0.9775, 0.1995, -0.4101, 0.9026, -0.131, -0.2981, 0.9512, -0.07952, -0.2494, 0.9532, -0.171, -0.8525, 0.5224, -0.02058, -0.8263, 0.5598, -0.06291, -0.8791, 0.4645, -0.1066, -0.849, 0.5167, -0.1105, -0.8726, 0.4847, -0.06113, -0.856, 0.5126, -0.06703, -0.9997, -0.01415, -0.02127, -0.9997, 0.0256, -0.004046, -0.9991, 0.04096, -0.009996, -0.999, 0.03995, -0.02071, -0.9981, 0.01596, -0.05903, -0.9993, 0.03294, -0.01529, -0.7732, -0.6312, 0.06076, -0.7593, -0.6482, 0.05806, -0.7406, -0.6651, 0.09565, -0.7918, -0.6107, 0.0066, -0.7971, -0.6033, 0.02802, -0.7795, -0.6261, 0.01674, -0.4913, -0.8701, 0.03995, -0.5926, -0.7409, 0.3161, -0.3404, -0.9144, -0.2189, -0.7277, -0.678, 0.1038, -0.4965, -0.8667, 0.0475, -0.4677, -0.8837, 0.01768, 0.4697, -0.8814, -0.05035, 0.2759, -0.7522, 0.5984, 0.2063, -0.9598, 0.1905, 0.2263, -0.9739, 0.0199, 0.2263, -0.9739, 0.0199, 0.2263, -0.9739, 0.0199, 0.03913, -0.486, 0.8731, -0.1238, -0.4898, 0.863, -0.01615, -0.5609, 0.8277, -0.2583, -0.3815, 0.8875, -0.1995, -0.4355, 0.8778, -0.2104, -0.3095, 0.9273, -0.8311, 0.1065, 0.5458, -0.902, 0.07061, 0.426, -0.8985, 0.04724, 0.4365, -0.9134, 0.1132, 0.3909, -0.9163, 0.08902, 0.3904, -0.8559, 0.2117, 0.4718, -0.913, 0.4049, -0.04969, 0.7794, 0.05009, 0.6245, 0.9385, 0.2261, 0.261, -0.2479, -0.7926, -0.5571, 0.8175, 0.4651, 0.3396, 0.6833, 0.7056, 0.1875, 0.8854, -0.1739, 0.4311, -0.5642, 0.106, -0.8188, 0.9763, 0.2154, 0.02093, 0.8214, 0.44, 0.3628, 0.8159, 0.4555, 0.356, 0.7981, 0.4548, 0.3951, 0.7997, 0.4606, 0.3851, 0.8229, 0.4265, 0.3755, 0.8231, 0.4267, 0.3747, 0.4344, -0.2924, -0.852, 0.4573, -0.281, -0.8437, 0.4533, -0.2924, -0.842, 0.4629, -0.2897, -0.8377, 0.4375, -0.3051, -0.8458, 0.4325, -0.2895, -0.8539, -0.0459, -0.3244, -0.9448, -0.03766, -0.3191, -0.947, -0.03914, -0.3294, -0.9434, -0.0625, -0.2801, -0.9579, -0.072, -0.2822, -0.9567, -0.07947, -0.2747, -0.9582, -0.174, -0.3108, -0.9344, -0.1645, -0.3002, -0.9396, -0.1635, -0.3096, -0.9367, -0.1469, -0.3229, -0.935, -0.16, -0.3317, -0.9297, -0.1584, -0.3185, -0.9346, -0.7469, -0.3311, -0.5766, -0.7428, -0.3243, -0.5857, -0.7437, -0.3316, -0.5804, -0.7504, -0.3136, -0.5819, -0.7549, -0.3176, -0.5738, -0.7618, -0.3086, -0.5696, -0.8309, -0.3153, -0.4584, -0.8322, -0.2972, -0.4681, -0.8275, -0.3153, -0.4645, -0.8154, -0.3208, -0.4818, -0.8227, -0.3292, -0.4634, -0.8257, -0.3191, -0.4652, 0.8926, 0.1063, -0.4381, 0.8947, 0.09658, -0.436, 0.8923, 0.1017, -0.4399, -0.9305, -0.3664, -0.004083, -0.9238, -0.3827, 0.007207, -0.9303, -0.366, -0.02333, -0.9455, -0.3215, 0.052, -0.9464, -0.3219, 0.02827, -0.9497, -0.3098, 0.04474, 0.6869, 0.4106, 0.5996, 0.6888, 0.4148, 0.5946, 0.4644, 0.3498, 0.8136, 0.8646, -0.3578, 0.3528, 0.845, -0.3872, 0.369, 0.8465, -0.3872, 0.3654, 0.8665, -0.3548, -0.3512, 0.8436, -0.3916, -0.3675, 0.845, -0.3872, -0.369, 0.06638, -0.9656, 0.2513, 0.06638, -0.9656, 0.2513, 0.06638, -0.9656, 0.2513, 0.0699, -0.9686, -0.2386, 0.0699, -0.9686, -0.2386, 0.0699, -0.9686, -0.2386, 0.6041, -0.02218, -0.7966, 0.5146, 0.06052, -0.8553, 0.6137, -0.02334, -0.7892, 0.4685, 0.1378, -0.8727, 0.481, 0.1464, -0.8644, 0.4428, 0.1431, -0.8852, -0.2695, 0.7216, -0.6377, -0.275, 0.7175, -0.64, -0.2926, 0.6994, -0.6521, -0.2835, 0.6922, -0.6637, -0.2767, 0.7079, -0.6498, -0.2541, 0.7113, -0.6553, -0.6943, 0.6786, -0.2397, -0.6988, 0.669, -0.2533, -0.6932, 0.6808, -0.2368, -0.7041, 0.6513, -0.283, -0.708, 0.6453, -0.2869, -0.7006, 0.6473, -0.3002, 0.8703, -0.1227, -0.4769, 0.8867, -0.1059, -0.45, 0.909, -0.06372, -0.4119, 0.9309, -0.1433, -0.336, 0.9048, -0.2199, -0.3647, 0.8954, -0.2176, -0.3886, 0.6399, -0.5165, 0.569, 0.6151, -0.4621, 0.6389, 0.5873, -0.5022, 0.6348, 0.4235, -0.5149, 0.7453, 0.3704, -0.6088, 0.7015, 0.4471, -0.5986, 0.6646, -0.3723, 0.2578, 0.8916, -0.3723, 0.2265, 0.9001, -0.3906, 0.2529, 0.8851, -0.2977, 0.3083, 0.9035, -0.2499, 0.3303, 0.9102, -0.3236, 0.3071, 0.895, -0.8111, 0.505, 0.2951, -0.8136, 0.4952, 0.3046, -0.8078, 0.5131, 0.2901, -0.7717, 0.5379, 0.3394, -0.7682, 0.5344, 0.3525, -0.7804, 0.534, 0.3255, 0.6933, -0.5351, 0.4828, 0.7437, -0.5035, 0.4397, 0.6546, -0.5633, 0.5042, 0.8054, -0.4364, 0.401, 0.8139, -0.4387, 0.381, 0.8415, -0.4229, 0.3362, 0.8162, 0.5623, -0.133, 0.845, 0.4854, -0.2244, 0.816, 0.5689, -0.1023, 0.9629, 0.1908, -0.1909, 0.968, 0.1598, -0.1934, 0.968, 0.1598, -0.1934, 0.9008, 0.07069, -0.4284, 0.9008, 0.07069, -0.4284, 0.9008, 0.07069, -0.4284, 0.7549, 0.4404, -0.486, 0.7549, 0.4404, -0.486, 0.7549, 0.4404, -0.486, 0.6869, 0.4106, -0.5996, 0.6888, 0.4148, -0.5945, 0.6869, 0.4106, -0.5996, 0.8125, 0.5238, 0.2558, 0.857, 0.4433, 0.2626, -0.8735, -0.2898, 0.391])] * 3)])

# ---- objects
ob_pumpkin1_1 = bpy.data.objects.new('pumpkin1.1', None)
ob_mesh_0 = bpy.data.objects.new('Mesh_0', me_mesh_0)

# ---- transforms, parenting, visibility, modifiers, constraints
ob_pumpkin1_1.location = (0.0, 0.0, 20.0)
ob_pumpkin1_1.rotation_mode = 'QUATERNION'
ob_pumpkin1_1.rotation_quaternion = (0.4934, 0.489, 0.5062, 0.5111)
ob_pumpkin1_1.empty_display_size = 0.001
ob_mesh_0.parent = ob_pumpkin1_1
ob_mesh_0.location = (-0.03499, -0.009321, 0.9993)
ob_mesh_0.rotation_mode = 'QUATERNION'
ob_mesh_0.rotation_quaternion = (1.0, 0.0, 0.0, 0.0)

# ---- collection membership
scene.collection.objects.link(ob_pumpkin1_1)
scene.collection.objects.link(ob_mesh_0)

# ---- scene / render settings (as saved in the file)
scene.frame_start = 1; scene.frame_end = 250; scene.frame_set(1)
scene.render.engine = 'BLENDER_EEVEE_NEXT'
scene.cycles.sampling_pattern = 'TABULATED_SOBOL'
scene.cycles.use_light_tree = False
scene.view_settings.view_transform = 'Filmic'
bpy.context.view_layer.update()

# ---- added for rendering (the .blend has no active camera and no usable light): camera, sun
cam_auto = bpy.data.cameras.new('AutoCamera')
cam_auto.lens = 50.0
cam_auto.sensor_width = 36.0
cam_auto.clip_end = 1650.97
ob_auto_camera = bpy.data.objects.new('AutoCamera', cam_auto)
scene.collection.objects.link(ob_auto_camera)
ob_auto_camera.location = (93.605, -112.996, 96.2831)
ob_auto_camera.rotation_euler = (1.09748, -7.21219e-08, 0.694738)
scene.camera = ob_auto_camera
light_auto_sun = bpy.data.lights.new('AutoSun', 'SUN')
light_auto_sun.energy = 3.0
light_auto_sun.angle = 0.0523599
ob_auto_sun = bpy.data.objects.new('AutoSun', light_auto_sun)
scene.collection.objects.link(ob_auto_sun)
ob_auto_sun.rotation_euler = (0.872665, 0.174533, 0.523599)
bpy.context.view_layer.update()
